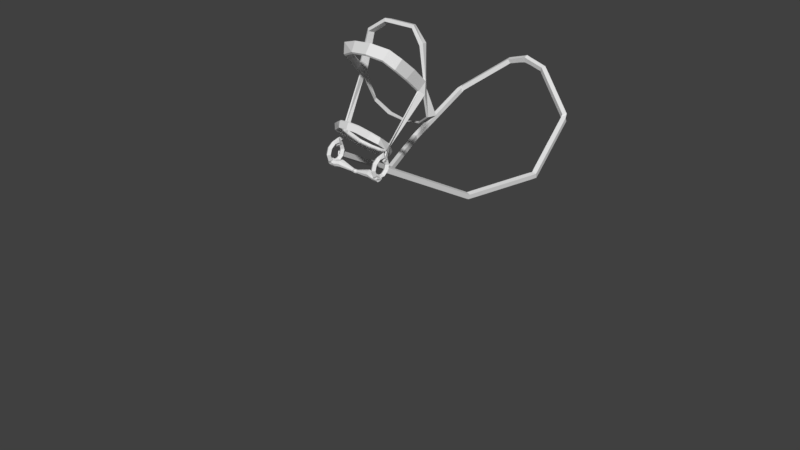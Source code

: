 # Source: bridle.blend  (saved by Blender 2.78.0; exported with 4.5.12 LTS)
import bpy
from mathutils import Matrix  # noqa: F401  (used for matrix-valued properties, if any)

bpy.ops.wm.read_factory_settings(use_empty=True)
scene = bpy.context.scene
scene.name = 'Scene'

# ---- collections
col_collection_1 = bpy.data.collections.new('Collection 1'); scene.collection.children.link(col_collection_1)
col_collection_2 = bpy.data.collections.new('Collection 2'); scene.collection.children.link(col_collection_2)
col_collection_2.hide_render = True
col_collection_2.hide_viewport = True

# ---- materials (node trees are filled in below, after node groups)
mat_material_001 = bpy.data.materials.new('Material.001')
mat_material_001.alpha_threshold = 0.0
mat_material_001.use_transparent_shadow = False
mat_material_001.roughness = 0.5
mat_material_001.line_color = (0.0, 0.0, 0.0, 1.0)

# ---- material node trees

# ---- world
world_world = bpy.data.worlds.new('World'); scene.world = world_world
world_world.color = (0.05088, 0.05088, 0.05088)
world_world.use_sun_shadow = False
world_world.sun_shadow_jitter_overblur = 0.0
world_world.cycles.sampling_method = 'MANUAL'

# ---- meshes
me_plane = bpy.data.meshes.new('Plane')
me_plane.from_pydata([(1.147, 4.356, -0.05642), (1.192, 4.437, -0.05642), (1.238, 4.412, 0.0194), (1.193, 4.331, 0.0194), (1.274, 4.355, -0.1073), (1.183, 4.342, -0.1073), (1.189, 4.297, -0.02704), (1.281, 4.311, -0.02704), (0.5404, -0.03541, 0.1386), (0.4538, -0.007678, 0.1528), (0.4794, 0.03192, 0.2319), (0.566, 0.004197, 0.2177), (1.454, 3.134, -0.7981), (1.363, 3.142, -0.7888), (1.369, 3.115, -0.7011), (1.46, 3.107, -0.7104), (0.9418, 1.738, -0.8773), (0.8556, 1.767, -0.8638), (0.8749, 1.783, -0.7751), (0.9611, 1.754, -0.7887), (0.3559, 4.793, 0.5677), (0.3812, 4.881, 0.5799), (0.4187, 4.859, 0.661), (0.3934, 4.771, 0.6488), (1.116, 4.374, -0.03186), (1.16, 4.454, -0.03186), (1.206, 4.429, 0.04396), (1.162, 4.348, 0.04396), (1.052, 4.409, 0.01883), (1.096, 4.49, 0.01883), (1.142, 4.465, 0.09466), (1.097, 4.384, 0.09466), (0.9872, 4.444, 0.06952), (1.031, 4.525, 0.06952), (1.077, 4.5, 0.1453), (1.033, 4.419, 0.1453), (0.9227, 4.48, 0.1202), (0.967, 4.56, 0.1202), (1.013, 4.535, 0.196), (0.9685, 4.455, 0.196), (0.8582, 4.515, 0.1709), (0.9025, 4.596, 0.1709), (0.9483, 4.571, 0.2467), (0.904, 4.49, 0.2467), (0.7937, 4.55, 0.2216), (0.838, 4.631, 0.2216), (0.8838, 4.606, 0.2974), (0.8395, 4.525, 0.2974), (0.7292, 4.586, 0.2723), (0.7735, 4.666, 0.2723), (0.8193, 4.641, 0.3481), (0.775, 4.561, 0.3481), (0.6647, 4.621, 0.323), (0.709, 4.702, 0.323), (0.7548, 4.677, 0.3988), (0.7105, 4.596, 0.3988), (0.6002, 4.656, 0.3737), (0.6445, 4.737, 0.3737), (0.6903, 4.712, 0.4495), (0.646, 4.631, 0.4495), (0.5357, 4.692, 0.4244), (0.58, 4.773, 0.4244), (0.6258, 4.747, 0.5002), (0.5815, 4.667, 0.5002), (0.4712, 4.727, 0.4751), (0.5155, 4.808, 0.4751), (0.5613, 4.783, 0.5509), (0.517, 4.702, 0.5509), (0.4067, 4.763, 0.5257), (0.451, 4.843, 0.5257), (0.4968, 4.818, 0.6016), (0.4526, 4.737, 0.6016), (1.442, 3.231, -0.7457), (1.351, 3.218, -0.7457), (1.358, 3.173, -0.6654), (1.449, 3.187, -0.6654), (1.43, 3.309, -0.7016), (1.339, 3.295, -0.7016), (1.346, 3.251, -0.6213), (1.437, 3.264, -0.6213), (1.419, 3.386, -0.6576), (1.328, 3.373, -0.6576), (1.334, 3.328, -0.5773), (1.425, 3.342, -0.5773), (1.407, 3.464, -0.6135), (1.316, 3.45, -0.6135), (1.323, 3.406, -0.5332), (1.414, 3.419, -0.5332), (1.396, 3.542, -0.5694), (1.305, 3.528, -0.5694), (1.311, 3.483, -0.4892), (1.402, 3.497, -0.4892), (1.384, 3.619, -0.5254), (1.293, 3.606, -0.5254), (1.3, 3.561, -0.4451), (1.391, 3.575, -0.4451), (1.372, 3.697, -0.4813), (1.281, 3.683, -0.4813), (1.288, 3.639, -0.401), (1.379, 3.652, -0.401), (1.361, 3.774, -0.4373), (1.27, 3.761, -0.4373), (1.276, 3.716, -0.357), (1.367, 3.73, -0.357), (1.349, 3.852, -0.3932), (1.258, 3.838, -0.3932), (1.265, 3.794, -0.3129), (1.356, 3.807, -0.3129), (1.338, 3.93, -0.3491), (1.246, 3.916, -0.3491), (1.253, 3.871, -0.2689), (1.344, 3.885, -0.2689), (1.326, 4.007, -0.3051), (1.235, 3.994, -0.3051), (1.242, 3.949, -0.2248), (1.333, 3.963, -0.2248), (1.314, 4.085, -0.261), (1.223, 4.071, -0.261), (1.23, 4.027, -0.1807), (1.321, 4.04, -0.1807), (1.303, 4.162, -0.217), (1.212, 4.149, -0.217), (1.218, 4.104, -0.1367), (1.309, 4.118, -0.1367), (1.291, 4.24, -0.1729), (1.2, 4.226, -0.1729), (1.207, 4.182, -0.09261), (1.298, 4.195, -0.09261), (1.28, 4.318, -0.1288), (1.188, 4.304, -0.1288), (1.195, 4.259, -0.04855), (1.286, 4.273, -0.04855), (0.5577, 0.04122, 0.09463), (0.4711, 0.06895, 0.1088), (0.4967, 0.1086, 0.1879), (0.5834, 0.08082, 0.1737), (0.5751, 0.1178, 0.05065), (0.4884, 0.1456, 0.06483), (0.514, 0.1852, 0.1439), (0.6007, 0.1575, 0.1297), (0.5924, 0.1945, 0.006676), (0.5057, 0.2222, 0.02085), (0.5313, 0.2618, 0.09994), (0.618, 0.2341, 0.08577), (0.6097, 0.2711, -0.0373), (0.5231, 0.2988, -0.02313), (0.5487, 0.3384, 0.05597), (0.6353, 0.3107, 0.04179), (0.627, 0.3477, -0.08128), (0.5404, 0.3755, -0.0671), (0.566, 0.4151, 0.01199), (0.6526, 0.3873, -0.002184), (0.6444, 0.4244, -0.1253), (0.5577, 0.4521, -0.1111), (0.5833, 0.4917, -0.03199), (0.67, 0.464, -0.04616), (0.6617, 0.501, -0.1692), (0.575, 0.5287, -0.1551), (0.6006, 0.5683, -0.07596), (0.6873, 0.5406, -0.09014), (0.679, 0.5776, -0.2132), (0.5924, 0.6053, -0.199), (0.618, 0.6449, -0.1199), (0.7046, 0.6172, -0.1341), (0.6963, 0.6542, -0.2572), (0.6097, 0.682, -0.243), (0.6353, 0.7216, -0.1639), (0.7219, 0.6938, -0.1781), (0.7137, 0.7309, -0.3012), (0.627, 0.7586, -0.287), (0.6526, 0.7982, -0.2079), (0.7393, 0.7705, -0.2221), (0.731, 0.8075, -0.3451), (0.6443, 0.8352, -0.331), (0.6699, 0.8748, -0.2519), (0.7566, 0.8471, -0.266), (0.7483, 0.8841, -0.3891), (0.6616, 0.9118, -0.3749), (0.6873, 0.9514, -0.2958), (0.7739, 0.9237, -0.31), (0.7656, 0.9607, -0.4331), (0.679, 0.9885, -0.4189), (0.7046, 1.028, -0.3398), (0.7912, 1.0, -0.354), (0.783, 1.037, -0.4771), (0.6963, 1.065, -0.4629), (0.7219, 1.105, -0.3838), (0.8086, 1.077, -0.398), (0.8003, 1.114, -0.521), (0.7136, 1.142, -0.5069), (0.7392, 1.181, -0.4278), (0.8259, 1.154, -0.442), (0.8176, 1.191, -0.565), (0.7309, 1.218, -0.5509), (0.7566, 1.258, -0.4718), (0.8432, 1.23, -0.4859), (0.8349, 1.267, -0.609), (0.7483, 1.295, -0.5948), (0.7739, 1.335, -0.5157), (0.8605, 1.307, -0.5299), (0.8523, 1.344, -0.653), (0.7656, 1.372, -0.6388), (0.7912, 1.411, -0.5597), (0.8779, 1.383, -0.5739), (0.8696, 1.42, -0.697), (0.7829, 1.448, -0.6828), (0.8085, 1.488, -0.6037), (0.8952, 1.46, -0.6179), (0.8869, 1.497, -0.7409), (0.8002, 1.525, -0.7268), (0.8259, 1.564, -0.6477), (0.9125, 1.537, -0.6618), (0.9042, 1.574, -0.7849), (0.8176, 1.601, -0.7707), (0.8432, 1.641, -0.6916), (0.9298, 1.613, -0.7058), (0.9216, 1.65, -0.8289), (0.8349, 1.678, -0.8147), (0.8605, 1.718, -0.7356), (0.9472, 1.69, -0.7498), (0.9772, 1.835, -0.8736), (0.8915, 1.866, -0.8602), (0.9024, 1.857, -0.7692), (0.9881, 1.826, -0.7827), (1.009, 1.92, -0.8688), (0.9229, 1.951, -0.8554), (0.9338, 1.942, -0.7645), (1.02, 1.911, -0.7779), (1.04, 2.006, -0.8641), (0.9543, 2.036, -0.8506), (0.9653, 2.027, -0.7597), (1.051, 1.996, -0.7731), (1.072, 2.091, -0.8593), (0.9858, 2.122, -0.8459), (0.9967, 2.113, -0.7549), (1.082, 2.082, -0.7683), (1.103, 2.176, -0.8545), (1.017, 2.207, -0.8411), (1.028, 2.198, -0.7501), (1.114, 2.167, -0.7635), (1.134, 2.261, -0.8497), (1.049, 2.292, -0.8363), (1.06, 2.283, -0.7453), (1.145, 2.252, -0.7587), (1.166, 2.347, -0.8449), (1.08, 2.377, -0.8315), (1.091, 2.368, -0.7405), (1.177, 2.337, -0.7539), (1.197, 2.432, -0.8401), (1.112, 2.463, -0.8267), (1.122, 2.454, -0.7357), (1.208, 2.423, -0.7491), (1.229, 2.517, -0.8353), (1.143, 2.548, -0.8219), (1.154, 2.539, -0.7309), (1.24, 2.508, -0.7443), (1.26, 2.602, -0.8305), (1.174, 2.633, -0.8171), (1.185, 2.624, -0.7261), (1.271, 2.593, -0.7396), (1.292, 2.688, -0.8257), (1.206, 2.718, -0.8123), (1.217, 2.709, -0.7214), (1.303, 2.678, -0.7348), (1.323, 2.773, -0.821), (1.237, 2.804, -0.8075), (1.248, 2.794, -0.7166), (1.334, 2.764, -0.73), (1.354, 2.858, -0.8162), (1.269, 2.889, -0.8028), (1.28, 2.88, -0.7118), (1.365, 2.849, -0.7252), (1.386, 2.943, -0.8114), (1.3, 2.974, -0.798), (1.311, 2.965, -0.707), (1.397, 2.934, -0.7204), (1.417, 3.029, -0.8066), (1.332, 3.059, -0.7932), (1.343, 3.05, -0.7022), (1.428, 3.019, -0.7156), (0.2878, 4.789, 0.5879), (0.2913, 4.878, 0.6091), (0.3193, 4.857, 0.6942), (0.3157, 4.767, 0.673), (0.2041, 4.786, 0.6146), (0.2076, 4.875, 0.6358), (0.2355, 4.854, 0.7209), (0.232, 4.764, 0.6997), (0.1203, 4.783, 0.6413), (0.1238, 4.872, 0.6625), (0.1518, 4.851, 0.7476), (0.1482, 4.761, 0.7264), (0.06801, 4.848, 0.7744), (0.06448, 4.758, 0.7532), (-1.147, 4.356, -0.05642), (-1.192, 4.437, -0.05642), (-1.238, 4.412, 0.0194), (-1.193, 4.331, 0.0194), (-1.274, 4.355, -0.1073), (-1.183, 4.342, -0.1073), (-1.189, 4.297, -0.02704), (-1.281, 4.311, -0.02704), (-0.5404, -0.03541, 0.1386), (-0.4538, -0.007678, 0.1528), (-0.4794, 0.03192, 0.2319), (-0.566, 0.004197, 0.2177), (-1.454, 3.134, -0.7981), (-1.363, 3.142, -0.7888), (-1.369, 3.115, -0.7011), (-1.46, 3.107, -0.7104), (-0.9418, 1.738, -0.8773), (-0.8556, 1.767, -0.8638), (-0.8749, 1.783, -0.7751), (-0.9611, 1.754, -0.7887), (-0.3559, 4.793, 0.5677), (-0.3812, 4.881, 0.5799), (-0.4187, 4.859, 0.661), (-0.3934, 4.771, 0.6488), (0.0, 4.776, 0.6947), (0.0, 4.866, 0.7159), (0.0, 4.845, 0.8011), (0.0, 4.755, 0.7799), (-1.116, 4.374, -0.03186), (-1.16, 4.454, -0.03186), (-1.206, 4.429, 0.04396), (-1.162, 4.348, 0.04396), (-1.052, 4.409, 0.01883), (-1.096, 4.49, 0.01883), (-1.142, 4.465, 0.09466), (-1.097, 4.384, 0.09466), (-0.9872, 4.444, 0.06952), (-1.031, 4.525, 0.06952), (-1.077, 4.5, 0.1453), (-1.033, 4.419, 0.1453), (-0.9227, 4.48, 0.1202), (-0.967, 4.56, 0.1202), (-1.013, 4.535, 0.196), (-0.9685, 4.455, 0.196), (-0.8582, 4.515, 0.1709), (-0.9025, 4.596, 0.1709), (-0.9483, 4.571, 0.2467), (-0.904, 4.49, 0.2467), (-0.7937, 4.55, 0.2216), (-0.838, 4.631, 0.2216), (-0.8838, 4.606, 0.2974), (-0.8395, 4.525, 0.2974), (-0.7292, 4.586, 0.2723), (-0.7735, 4.666, 0.2723), (-0.8193, 4.641, 0.3481), (-0.775, 4.561, 0.3481), (-0.6647, 4.621, 0.323), (-0.709, 4.702, 0.323), (-0.7548, 4.677, 0.3988), (-0.7105, 4.596, 0.3988), (-0.6002, 4.656, 0.3737), (-0.6445, 4.737, 0.3737), (-0.6903, 4.712, 0.4495), (-0.646, 4.631, 0.4495), (-0.5357, 4.692, 0.4244), (-0.58, 4.773, 0.4244), (-0.6258, 4.747, 0.5002), (-0.5815, 4.667, 0.5002), (-0.4712, 4.727, 0.4751), (-0.5155, 4.808, 0.4751), (-0.5613, 4.783, 0.5509), (-0.517, 4.702, 0.5509), (-0.4067, 4.763, 0.5257), (-0.451, 4.843, 0.5257), (-0.4968, 4.818, 0.6016), (-0.4526, 4.737, 0.6016), (-1.442, 3.231, -0.7457), (-1.351, 3.218, -0.7457), (-1.358, 3.173, -0.6654), (-1.449, 3.187, -0.6654), (-1.43, 3.309, -0.7016), (-1.339, 3.295, -0.7016), (-1.346, 3.251, -0.6213), (-1.437, 3.264, -0.6213), (-1.419, 3.386, -0.6576), (-1.328, 3.373, -0.6576), (-1.334, 3.328, -0.5773), (-1.425, 3.342, -0.5773), (-1.407, 3.464, -0.6135), (-1.316, 3.45, -0.6135), (-1.323, 3.406, -0.5332), (-1.414, 3.419, -0.5332), (-1.396, 3.542, -0.5694), (-1.305, 3.528, -0.5694), (-1.311, 3.483, -0.4892), (-1.402, 3.497, -0.4892), (-1.384, 3.619, -0.5254), (-1.293, 3.606, -0.5254), (-1.3, 3.561, -0.4451), (-1.391, 3.575, -0.4451), (-1.372, 3.697, -0.4813), (-1.281, 3.683, -0.4813), (-1.288, 3.639, -0.401), (-1.379, 3.652, -0.401), (-1.361, 3.774, -0.4373), (-1.27, 3.761, -0.4373), (-1.276, 3.716, -0.357), (-1.367, 3.73, -0.357), (-1.349, 3.852, -0.3932), (-1.258, 3.838, -0.3932), (-1.265, 3.794, -0.3129), (-1.356, 3.807, -0.3129), (-1.338, 3.93, -0.3491), (-1.246, 3.916, -0.3491), (-1.253, 3.871, -0.2689), (-1.344, 3.885, -0.2689), (-1.326, 4.007, -0.3051), (-1.235, 3.994, -0.3051), (-1.242, 3.949, -0.2248), (-1.333, 3.963, -0.2248), (-1.314, 4.085, -0.261), (-1.223, 4.071, -0.261), (-1.23, 4.027, -0.1807), (-1.321, 4.04, -0.1807), (-1.303, 4.162, -0.217), (-1.212, 4.149, -0.217), (-1.218, 4.104, -0.1367), (-1.309, 4.118, -0.1367), (-1.291, 4.24, -0.1729), (-1.2, 4.226, -0.1729), (-1.207, 4.182, -0.09261), (-1.298, 4.195, -0.09261), (-1.28, 4.318, -0.1288), (-1.188, 4.304, -0.1288), (-1.195, 4.259, -0.04855), (-1.286, 4.273, -0.04855), (-0.5577, 0.04122, 0.09463), (-0.4711, 0.06895, 0.1088), (-0.4967, 0.1086, 0.1879), (-0.5834, 0.08082, 0.1737), (-0.5751, 0.1178, 0.05065), (-0.4884, 0.1456, 0.06483), (-0.514, 0.1852, 0.1439), (-0.6007, 0.1575, 0.1297), (-0.5924, 0.1945, 0.006676), (-0.5057, 0.2222, 0.02085), (-0.5313, 0.2618, 0.09994), (-0.618, 0.2341, 0.08577), (-0.6097, 0.2711, -0.0373), (-0.5231, 0.2988, -0.02313), (-0.5487, 0.3384, 0.05597), (-0.6353, 0.3107, 0.04179), (-0.627, 0.3477, -0.08128), (-0.5404, 0.3755, -0.0671), (-0.566, 0.4151, 0.01199), (-0.6526, 0.3873, -0.002184), (-0.6444, 0.4244, -0.1253), (-0.5577, 0.4521, -0.1111), (-0.5833, 0.4917, -0.03199), (-0.67, 0.464, -0.04616), (-0.6617, 0.501, -0.1692), (-0.575, 0.5287, -0.1551), (-0.6006, 0.5683, -0.07596), (-0.6873, 0.5406, -0.09014), (-0.679, 0.5776, -0.2132), (-0.5924, 0.6053, -0.199), (-0.618, 0.6449, -0.1199), (-0.7046, 0.6172, -0.1341), (-0.6963, 0.6542, -0.2572), (-0.6097, 0.682, -0.243), (-0.6353, 0.7216, -0.1639), (-0.7219, 0.6938, -0.1781), (-0.7137, 0.7309, -0.3012), (-0.627, 0.7586, -0.287), (-0.6526, 0.7982, -0.2079), (-0.7393, 0.7705, -0.2221), (-0.731, 0.8075, -0.3451), (-0.6443, 0.8352, -0.331), (-0.6699, 0.8748, -0.2519), (-0.7566, 0.8471, -0.266), (-0.7483, 0.8841, -0.3891), (-0.6616, 0.9118, -0.3749), (-0.6873, 0.9514, -0.2958), (-0.7739, 0.9237, -0.31), (-0.7656, 0.9607, -0.4331), (-0.679, 0.9885, -0.4189), (-0.7046, 1.028, -0.3398), (-0.7912, 1.0, -0.354), (-0.783, 1.037, -0.4771), (-0.6963, 1.065, -0.4629), (-0.7219, 1.105, -0.3838), (-0.8086, 1.077, -0.398), (-0.8003, 1.114, -0.521), (-0.7136, 1.142, -0.5069), (-0.7392, 1.181, -0.4278), (-0.8259, 1.154, -0.442), (-0.8176, 1.191, -0.565), (-0.7309, 1.218, -0.5509), (-0.7566, 1.258, -0.4718), (-0.8432, 1.23, -0.4859), (-0.8349, 1.267, -0.609), (-0.7483, 1.295, -0.5948), (-0.7739, 1.335, -0.5157), (-0.8605, 1.307, -0.5299), (-0.8523, 1.344, -0.653), (-0.7656, 1.372, -0.6388), (-0.7912, 1.411, -0.5597), (-0.8779, 1.383, -0.5739), (-0.8696, 1.42, -0.697), (-0.7829, 1.448, -0.6828), (-0.8085, 1.488, -0.6037), (-0.8952, 1.46, -0.6179), (-0.8869, 1.497, -0.7409), (-0.8002, 1.525, -0.7268), (-0.8259, 1.564, -0.6477), (-0.9125, 1.537, -0.6618), (-0.9042, 1.574, -0.7849), (-0.8176, 1.601, -0.7707), (-0.8432, 1.641, -0.6916), (-0.9298, 1.613, -0.7058), (-0.9216, 1.65, -0.8289), (-0.8349, 1.678, -0.8147), (-0.8605, 1.718, -0.7356), (-0.9472, 1.69, -0.7498), (-0.9772, 1.835, -0.8736), (-0.8915, 1.866, -0.8602), (-0.9024, 1.857, -0.7692), (-0.9881, 1.826, -0.7827), (-1.009, 1.92, -0.8688), (-0.9229, 1.951, -0.8554), (-0.9338, 1.942, -0.7645), (-1.02, 1.911, -0.7779), (-1.04, 2.006, -0.8641), (-0.9543, 2.036, -0.8506), (-0.9653, 2.027, -0.7597), (-1.051, 1.996, -0.7731), (-1.072, 2.091, -0.8593), (-0.9858, 2.122, -0.8459), (-0.9967, 2.113, -0.7549), (-1.082, 2.082, -0.7683), (-1.103, 2.176, -0.8545), (-1.017, 2.207, -0.8411), (-1.028, 2.198, -0.7501), (-1.114, 2.167, -0.7635), (-1.134, 2.261, -0.8497), (-1.049, 2.292, -0.8363), (-1.06, 2.283, -0.7453), (-1.145, 2.252, -0.7587), (-1.166, 2.347, -0.8449), (-1.08, 2.377, -0.8315), (-1.091, 2.368, -0.7405), (-1.177, 2.337, -0.7539), (-1.197, 2.432, -0.8401), (-1.112, 2.463, -0.8267), (-1.122, 2.454, -0.7357), (-1.208, 2.423, -0.7491), (-1.229, 2.517, -0.8353), (-1.143, 2.548, -0.8219), (-1.154, 2.539, -0.7309), (-1.24, 2.508, -0.7443), (-1.26, 2.602, -0.8305), (-1.174, 2.633, -0.8171), (-1.185, 2.624, -0.7261), (-1.271, 2.593, -0.7396), (-1.292, 2.688, -0.8257), (-1.206, 2.718, -0.8123), (-1.217, 2.709, -0.7214), (-1.303, 2.678, -0.7348), (-1.323, 2.773, -0.821), (-1.237, 2.804, -0.8075), (-1.248, 2.794, -0.7166), (-1.334, 2.764, -0.73), (-1.354, 2.858, -0.8162), (-1.269, 2.889, -0.8028), (-1.28, 2.88, -0.7118), (-1.365, 2.849, -0.7252), (-1.386, 2.943, -0.8114), (-1.3, 2.974, -0.798), (-1.311, 2.965, -0.707), (-1.397, 2.934, -0.7204), (-1.417, 3.029, -0.8066), (-1.332, 3.059, -0.7932), (-1.343, 3.05, -0.7022), (-1.428, 3.019, -0.7156), (-0.2878, 4.789, 0.5879), (-0.2913, 4.878, 0.6091), (-0.3193, 4.857, 0.6942), (-0.3157, 4.767, 0.673), (-0.2041, 4.786, 0.6146), (-0.2076, 4.875, 0.6358), (-0.2355, 4.854, 0.7209), (-0.232, 4.764, 0.6997), (-0.1203, 4.783, 0.6413), (-0.1238, 4.872, 0.6625), (-0.1518, 4.851, 0.7476), (-0.1482, 4.761, 0.7264), (0.0, 4.779, 0.668), (0.0, 4.869, 0.6892), (-0.06801, 4.848, 0.7744), (-0.06448, 4.758, 0.7532)], [], [(0, 1, 4, 5), (1, 2, 7, 4), (2, 3, 6, 7), (3, 0, 5, 6), (11, 10, 9, 8), (24, 25, 1, 0), (25, 26, 2, 1), (26, 27, 3, 2), (27, 24, 0, 3), (28, 29, 25, 24), (29, 30, 26, 25), (30, 31, 27, 26), (31, 28, 24, 27), (32, 33, 29, 28), (33, 34, 30, 29), (34, 35, 31, 30), (35, 32, 28, 31), (36, 37, 33, 32), (37, 38, 34, 33), (38, 39, 35, 34), (39, 36, 32, 35), (40, 41, 37, 36), (41, 42, 38, 37), (42, 43, 39, 38), (43, 40, 36, 39), (44, 45, 41, 40), (45, 46, 42, 41), (46, 47, 43, 42), (47, 44, 40, 43), (48, 49, 45, 44), (49, 50, 46, 45), (50, 51, 47, 46), (51, 48, 44, 47), (52, 53, 49, 48), (53, 54, 50, 49), (54, 55, 51, 50), (55, 52, 48, 51), (56, 57, 53, 52), (57, 58, 54, 53), (58, 59, 55, 54), (59, 56, 52, 55), (60, 61, 57, 56), (61, 62, 58, 57), (62, 63, 59, 58), (63, 60, 56, 59), (64, 65, 61, 60), (65, 66, 62, 61), (66, 67, 63, 62), (67, 64, 60, 63), (68, 69, 65, 64), (69, 70, 66, 65), (70, 71, 67, 66), (71, 68, 64, 67), (20, 21, 69, 68), (21, 22, 70, 69), (22, 23, 71, 70), (23, 20, 68, 71), (12, 13, 73, 72), (13, 14, 74, 73), (14, 15, 75, 74), (15, 12, 72, 75), (72, 73, 77, 76), (73, 74, 78, 77), (74, 75, 79, 78), (75, 72, 76, 79), (76, 77, 81, 80), (77, 78, 82, 81), (78, 79, 83, 82), (79, 76, 80, 83), (80, 81, 85, 84), (81, 82, 86, 85), (82, 83, 87, 86), (83, 80, 84, 87), (84, 85, 89, 88), (85, 86, 90, 89), (86, 87, 91, 90), (87, 84, 88, 91), (88, 89, 93, 92), (89, 90, 94, 93), (90, 91, 95, 94), (91, 88, 92, 95), (92, 93, 97, 96), (93, 94, 98, 97), (94, 95, 99, 98), (95, 92, 96, 99), (96, 97, 101, 100), (97, 98, 102, 101), (98, 99, 103, 102), (99, 96, 100, 103), (100, 101, 105, 104), (101, 102, 106, 105), (102, 103, 107, 106), (103, 100, 104, 107), (104, 105, 109, 108), (105, 106, 110, 109), (106, 107, 111, 110), (107, 104, 108, 111), (108, 109, 113, 112), (109, 110, 114, 113), (110, 111, 115, 114), (111, 108, 112, 115), (112, 113, 117, 116), (113, 114, 118, 117), (114, 115, 119, 118), (115, 112, 116, 119), (116, 117, 121, 120), (117, 118, 122, 121), (118, 119, 123, 122), (119, 116, 120, 123), (120, 121, 125, 124), (121, 122, 126, 125), (122, 123, 127, 126), (123, 120, 124, 127), (124, 125, 129, 128), (125, 126, 130, 129), (126, 127, 131, 130), (127, 124, 128, 131), (128, 129, 5, 4), (129, 130, 6, 5), (130, 131, 7, 6), (131, 128, 4, 7), (8, 9, 133, 132), (9, 10, 134, 133), (10, 11, 135, 134), (11, 8, 132, 135), (132, 133, 137, 136), (133, 134, 138, 137), (134, 135, 139, 138), (135, 132, 136, 139), (136, 137, 141, 140), (137, 138, 142, 141), (138, 139, 143, 142), (139, 136, 140, 143), (140, 141, 145, 144), (141, 142, 146, 145), (142, 143, 147, 146), (143, 140, 144, 147), (144, 145, 149, 148), (145, 146, 150, 149), (146, 147, 151, 150), (147, 144, 148, 151), (148, 149, 153, 152), (149, 150, 154, 153), (150, 151, 155, 154), (151, 148, 152, 155), (152, 153, 157, 156), (153, 154, 158, 157), (154, 155, 159, 158), (155, 152, 156, 159), (156, 157, 161, 160), (157, 158, 162, 161), (158, 159, 163, 162), (159, 156, 160, 163), (160, 161, 165, 164), (161, 162, 166, 165), (162, 163, 167, 166), (163, 160, 164, 167), (164, 165, 169, 168), (165, 166, 170, 169), (166, 167, 171, 170), (167, 164, 168, 171), (168, 169, 173, 172), (169, 170, 174, 173), (170, 171, 175, 174), (171, 168, 172, 175), (172, 173, 177, 176), (173, 174, 178, 177), (174, 175, 179, 178), (175, 172, 176, 179), (176, 177, 181, 180), (177, 178, 182, 181), (178, 179, 183, 182), (179, 176, 180, 183), (180, 181, 185, 184), (181, 182, 186, 185), (182, 183, 187, 186), (183, 180, 184, 187), (184, 185, 189, 188), (185, 186, 190, 189), (186, 187, 191, 190), (187, 184, 188, 191), (188, 189, 193, 192), (189, 190, 194, 193), (190, 191, 195, 194), (191, 188, 192, 195), (192, 193, 197, 196), (193, 194, 198, 197), (194, 195, 199, 198), (195, 192, 196, 199), (196, 197, 201, 200), (197, 198, 202, 201), (198, 199, 203, 202), (199, 196, 200, 203), (200, 201, 205, 204), (201, 202, 206, 205), (202, 203, 207, 206), (203, 200, 204, 207), (204, 205, 209, 208), (205, 206, 210, 209), (206, 207, 211, 210), (207, 204, 208, 211), (208, 209, 213, 212), (209, 210, 214, 213), (210, 211, 215, 214), (211, 208, 212, 215), (212, 213, 217, 216), (213, 214, 218, 217), (214, 215, 219, 218), (215, 212, 216, 219), (216, 217, 17, 16), (217, 218, 18, 17), (218, 219, 19, 18), (219, 216, 16, 19), (16, 17, 221, 220), (17, 18, 222, 221), (18, 19, 223, 222), (19, 16, 220, 223), (220, 221, 225, 224), (221, 222, 226, 225), (222, 223, 227, 226), (223, 220, 224, 227), (224, 225, 229, 228), (225, 226, 230, 229), (226, 227, 231, 230), (227, 224, 228, 231), (228, 229, 233, 232), (229, 230, 234, 233), (230, 231, 235, 234), (231, 228, 232, 235), (232, 233, 237, 236), (233, 234, 238, 237), (234, 235, 239, 238), (235, 232, 236, 239), (236, 237, 241, 240), (237, 238, 242, 241), (238, 239, 243, 242), (239, 236, 240, 243), (240, 241, 245, 244), (241, 242, 246, 245), (242, 243, 247, 246), (243, 240, 244, 247), (244, 245, 249, 248), (245, 246, 250, 249), (246, 247, 251, 250), (247, 244, 248, 251), (248, 249, 253, 252), (249, 250, 254, 253), (250, 251, 255, 254), (251, 248, 252, 255), (252, 253, 257, 256), (253, 254, 258, 257), (254, 255, 259, 258), (255, 252, 256, 259), (256, 257, 261, 260), (257, 258, 262, 261), (258, 259, 263, 262), (259, 256, 260, 263), (260, 261, 265, 264), (261, 262, 266, 265), (262, 263, 267, 266), (263, 260, 264, 267), (264, 265, 269, 268), (265, 266, 270, 269), (266, 267, 271, 270), (267, 264, 268, 271), (268, 269, 273, 272), (269, 270, 274, 273), (270, 271, 275, 274), (271, 268, 272, 275), (272, 273, 277, 276), (273, 274, 278, 277), (274, 275, 279, 278), (275, 272, 276, 279), (276, 277, 13, 12), (277, 278, 14, 13), (278, 279, 15, 14), (279, 276, 12, 15), (280, 281, 21, 20), (281, 282, 22, 21), (282, 283, 23, 22), (283, 280, 20, 23), (284, 285, 281, 280), (285, 286, 282, 281), (286, 287, 283, 282), (287, 284, 280, 283), (288, 289, 285, 284), (289, 290, 286, 285), (290, 291, 287, 286), (291, 288, 284, 287), (590, 591, 289, 288), (591, 292, 290, 289), (292, 293, 291, 290), (293, 590, 288, 291), (319, 320, 292, 591), (320, 321, 293, 292), (321, 318, 590, 293), (294, 299, 298, 295), (295, 298, 301, 296), (296, 301, 300, 297), (297, 300, 299, 294), (305, 302, 303, 304), (321, 318, 319, 320), (322, 294, 295, 323), (323, 295, 296, 324), (324, 296, 297, 325), (325, 297, 294, 322), (326, 322, 323, 327), (327, 323, 324, 328), (328, 324, 325, 329), (329, 325, 322, 326), (330, 326, 327, 331), (331, 327, 328, 332), (332, 328, 329, 333), (333, 329, 326, 330), (334, 330, 331, 335), (335, 331, 332, 336), (336, 332, 333, 337), (337, 333, 330, 334), (338, 334, 335, 339), (339, 335, 336, 340), (340, 336, 337, 341), (341, 337, 334, 338), (342, 338, 339, 343), (343, 339, 340, 344), (344, 340, 341, 345), (345, 341, 338, 342), (346, 342, 343, 347), (347, 343, 344, 348), (348, 344, 345, 349), (349, 345, 342, 346), (350, 346, 347, 351), (351, 347, 348, 352), (352, 348, 349, 353), (353, 349, 346, 350), (354, 350, 351, 355), (355, 351, 352, 356), (356, 352, 353, 357), (357, 353, 350, 354), (358, 354, 355, 359), (359, 355, 356, 360), (360, 356, 357, 361), (361, 357, 354, 358), (362, 358, 359, 363), (363, 359, 360, 364), (364, 360, 361, 365), (365, 361, 358, 362), (366, 362, 363, 367), (367, 363, 364, 368), (368, 364, 365, 369), (369, 365, 362, 366), (314, 366, 367, 315), (315, 367, 368, 316), (316, 368, 369, 317), (317, 369, 366, 314), (306, 370, 371, 307), (307, 371, 372, 308), (308, 372, 373, 309), (309, 373, 370, 306), (370, 374, 375, 371), (371, 375, 376, 372), (372, 376, 377, 373), (373, 377, 374, 370), (374, 378, 379, 375), (375, 379, 380, 376), (376, 380, 381, 377), (377, 381, 378, 374), (378, 382, 383, 379), (379, 383, 384, 380), (380, 384, 385, 381), (381, 385, 382, 378), (382, 386, 387, 383), (383, 387, 388, 384), (384, 388, 389, 385), (385, 389, 386, 382), (386, 390, 391, 387), (387, 391, 392, 388), (388, 392, 393, 389), (389, 393, 390, 386), (390, 394, 395, 391), (391, 395, 396, 392), (392, 396, 397, 393), (393, 397, 394, 390), (394, 398, 399, 395), (395, 399, 400, 396), (396, 400, 401, 397), (397, 401, 398, 394), (398, 402, 403, 399), (399, 403, 404, 400), (400, 404, 405, 401), (401, 405, 402, 398), (402, 406, 407, 403), (403, 407, 408, 404), (404, 408, 409, 405), (405, 409, 406, 402), (406, 410, 411, 407), (407, 411, 412, 408), (408, 412, 413, 409), (409, 413, 410, 406), (410, 414, 415, 411), (411, 415, 416, 412), (412, 416, 417, 413), (413, 417, 414, 410), (414, 418, 419, 415), (415, 419, 420, 416), (416, 420, 421, 417), (417, 421, 418, 414), (418, 422, 423, 419), (419, 423, 424, 420), (420, 424, 425, 421), (421, 425, 422, 418), (422, 426, 427, 423), (423, 427, 428, 424), (424, 428, 429, 425), (425, 429, 426, 422), (426, 298, 299, 427), (427, 299, 300, 428), (428, 300, 301, 429), (429, 301, 298, 426), (302, 430, 431, 303), (303, 431, 432, 304), (304, 432, 433, 305), (305, 433, 430, 302), (430, 434, 435, 431), (431, 435, 436, 432), (432, 436, 437, 433), (433, 437, 434, 430), (434, 438, 439, 435), (435, 439, 440, 436), (436, 440, 441, 437), (437, 441, 438, 434), (438, 442, 443, 439), (439, 443, 444, 440), (440, 444, 445, 441), (441, 445, 442, 438), (442, 446, 447, 443), (443, 447, 448, 444), (444, 448, 449, 445), (445, 449, 446, 442), (446, 450, 451, 447), (447, 451, 452, 448), (448, 452, 453, 449), (449, 453, 450, 446), (450, 454, 455, 451), (451, 455, 456, 452), (452, 456, 457, 453), (453, 457, 454, 450), (454, 458, 459, 455), (455, 459, 460, 456), (456, 460, 461, 457), (457, 461, 458, 454), (458, 462, 463, 459), (459, 463, 464, 460), (460, 464, 465, 461), (461, 465, 462, 458), (462, 466, 467, 463), (463, 467, 468, 464), (464, 468, 469, 465), (465, 469, 466, 462), (466, 470, 471, 467), (467, 471, 472, 468), (468, 472, 473, 469), (469, 473, 470, 466), (470, 474, 475, 471), (471, 475, 476, 472), (472, 476, 477, 473), (473, 477, 474, 470), (474, 478, 479, 475), (475, 479, 480, 476), (476, 480, 481, 477), (477, 481, 478, 474), (478, 482, 483, 479), (479, 483, 484, 480), (480, 484, 485, 481), (481, 485, 482, 478), (482, 486, 487, 483), (483, 487, 488, 484), (484, 488, 489, 485), (485, 489, 486, 482), (486, 490, 491, 487), (487, 491, 492, 488), (488, 492, 493, 489), (489, 493, 490, 486), (490, 494, 495, 491), (491, 495, 496, 492), (492, 496, 497, 493), (493, 497, 494, 490), (494, 498, 499, 495), (495, 499, 500, 496), (496, 500, 501, 497), (497, 501, 498, 494), (498, 502, 503, 499), (499, 503, 504, 500), (500, 504, 505, 501), (501, 505, 502, 498), (502, 506, 507, 503), (503, 507, 508, 504), (504, 508, 509, 505), (505, 509, 506, 502), (506, 510, 511, 507), (507, 511, 512, 508), (508, 512, 513, 509), (509, 513, 510, 506), (510, 514, 515, 511), (511, 515, 516, 512), (512, 516, 517, 513), (513, 517, 514, 510), (514, 310, 311, 515), (515, 311, 312, 516), (516, 312, 313, 517), (517, 313, 310, 514), (310, 518, 519, 311), (311, 519, 520, 312), (312, 520, 521, 313), (313, 521, 518, 310), (518, 522, 523, 519), (519, 523, 524, 520), (520, 524, 525, 521), (521, 525, 522, 518), (522, 526, 527, 523), (523, 527, 528, 524), (524, 528, 529, 525), (525, 529, 526, 522), (526, 530, 531, 527), (527, 531, 532, 528), (528, 532, 533, 529), (529, 533, 530, 526), (530, 534, 535, 531), (531, 535, 536, 532), (532, 536, 537, 533), (533, 537, 534, 530), (534, 538, 539, 535), (535, 539, 540, 536), (536, 540, 541, 537), (537, 541, 538, 534), (538, 542, 543, 539), (539, 543, 544, 540), (540, 544, 545, 541), (541, 545, 542, 538), (542, 546, 547, 543), (543, 547, 548, 544), (544, 548, 549, 545), (545, 549, 546, 542), (546, 550, 551, 547), (547, 551, 552, 548), (548, 552, 553, 549), (549, 553, 550, 546), (550, 554, 555, 551), (551, 555, 556, 552), (552, 556, 557, 553), (553, 557, 554, 550), (554, 558, 559, 555), (555, 559, 560, 556), (556, 560, 561, 557), (557, 561, 558, 554), (558, 562, 563, 559), (559, 563, 564, 560), (560, 564, 565, 561), (561, 565, 562, 558), (562, 566, 567, 563), (563, 567, 568, 564), (564, 568, 569, 565), (565, 569, 566, 562), (566, 570, 571, 567), (567, 571, 572, 568), (568, 572, 573, 569), (569, 573, 570, 566), (570, 574, 575, 571), (571, 575, 576, 572), (572, 576, 577, 573), (573, 577, 574, 570), (574, 306, 307, 575), (575, 307, 308, 576), (576, 308, 309, 577), (577, 309, 306, 574), (578, 314, 315, 579), (579, 315, 316, 580), (580, 316, 317, 581), (581, 317, 314, 578), (582, 578, 579, 583), (583, 579, 580, 584), (584, 580, 581, 585), (585, 581, 578, 582), (586, 582, 583, 587), (587, 583, 584, 588), (588, 584, 585, 589), (589, 585, 582, 586), (590, 586, 587, 591), (591, 587, 588, 592), (592, 588, 589, 593), (593, 589, 586, 590), (318, 590, 591, 319), (319, 591, 592, 320), (320, 592, 593, 321), (321, 593, 590, 318)])
me_plane.use_remesh_preserve_volume = False
me_plane.use_remesh_preserve_attributes = False
me_plane.use_mirror_vertex_groups = False
me_plane.update()
me_cylinder = bpy.data.meshes.new('Cylinder')
me_cylinder.from_pydata([(0.4883, 0.3098, -0.717), (0.536, 0.2729, -0.6954), (0.4883, 0.236, -0.6737), (0.4406, 0.2729, -0.6954), (0.4883, 0.3382, -0.5878), (0.536, 0.2956, -0.592), (0.4883, 0.253, -0.5962), (0.4406, 0.2956, -0.592), (0.4883, 0.2851, -0.4666), (0.536, 0.2531, -0.4951), (0.4883, 0.2211, -0.5235), (0.4406, 0.2531, -0.4951), (0.4883, 0.171, -0.3998), (0.536, 0.1618, -0.4416), (0.4883, 0.1527, -0.4834), (0.4406, 0.1618, -0.4416), (0.4883, 0.03174, -0.3762), (0.536, 0.05653, -0.452), (0.4883, 0.07369, -0.4912), (0.4406, 0.05653, -0.452), (0.4883, -0.05949, -0.5006), (0.536, -0.02255, -0.5223), (0.4883, 0.01438, -0.5439), (0.4406, -0.02255, -0.5223), (0.4883, -0.08781, -0.6298), (0.536, -0.04521, -0.6256), (0.4883, -0.002613, -0.6214), (0.4406, -0.04521, -0.6256), (0.4883, -0.03477, -0.751), (0.536, -0.002783, -0.7226), (0.4883, 0.02921, -0.6941), (0.4406, -0.002783, -0.7226), (0.4883, 0.07936, -0.8179), (0.536, 0.08852, -0.7761), (0.4883, 0.09768, -0.7342), (0.4406, 0.08852, -0.7761), (0.4883, 0.211, -0.8049), (0.536, 0.1938, -0.7657), (0.4883, 0.1767, -0.7264), (0.4406, 0.1938, -0.7657), (-0.01431, 0.5419, -0.3316), (9.313e-10, 0.9257, 0.4958), (0.1793, 0.502, -0.331), (0.3726, 0.8743, 0.5476), (0.3555, 0.3879, -0.3288), (0.6303, 0.7066, 0.6656), (0.4764, 0.1798, -0.3156), (0.5775, 0.2102, 0.9193), (0.5224, 0.02921, -0.3263), (0.6385, 0.01653, 0.9768), (0.4836, -0.1835, -0.3308), (0.6194, -0.3577, 0.9985), (0.3202, -0.2964, -0.3262), (0.544, -0.6719, 1.008), (0.1793, -0.4494, -0.3253), (0.3575, -0.8324, 1.048), (-0.00155, -0.4894, -0.326), (1.495e-07, -0.9096, 1.049), (-0.1931, -0.4495, -0.3254), (-0.3827, -0.8335, 1.049), (-0.3495, -0.2963, -0.324), (-0.7071, -0.6884, 1.031), (-0.4698, -0.1831, -0.3235), (-0.7825, -0.3742, 1.022), (-0.5315, 0.03392, -0.3016), (-0.8017, 2.98e-08, 1.0), (-0.5147, 0.1641, -0.2948), (-0.7407, 0.1937, 0.9425), (-0.3807, 0.3882, -0.3252), (-0.7071, 0.7034, 0.669), (-0.2081, 0.502, -0.3297), (-0.3827, 0.8739, 0.5481), (-0.01331, 0.5891, -0.2285), (0.1785, 0.5459, -0.2277), (0.3457, 0.4228, -0.2272), (0.4499, 0.1728, -0.211), (0.4875, 0.08345, -0.2199), (0.4821, -0.1964, -0.2311), (0.352, -0.319, -0.223), (0.1986, -0.4856, -0.2219), (0.0003431, -0.5289, -0.2225), (-0.2123, -0.4856, -0.2224), (-0.4009, -0.3187, -0.2205), (-0.5333, -0.1957, -0.2161), (-0.5534, 0.08422, -0.2026), (-0.5147, 0.1737, -0.1947), (-0.3771, 0.4229, -0.2246), (-0.2089, 0.5459, -0.2274), (0.0, 0.8301, 0.4363), (0.3299, 0.7663, 0.459), (0.5599, 0.6227, 0.5745), (0.6243, 0.1781, 0.7999), (0.5665, 0.06097, 0.7986), (0.5414, -0.3467, 0.8056), (0.4735, -0.6276, 0.8157), (0.3189, -0.8252, 0.8497), (1.384e-07, -0.8948, 0.8509), (-0.3446, -0.8262, 0.8509), (-0.6367, -0.6442, 0.8389), (-0.7046, -0.3632, 0.8288), (-0.7296, 0.04444, 0.8218), (-0.7318, 0.1702, 0.8104), (-0.6367, 0.6195, 0.578), (-0.3446, 0.7657, 0.4597), (0.5234, -0.3491, 1.466), (0.3038, -0.5012, 1.678), (0.2609, -0.4093, 1.729), (0.5135, -0.2629, 1.522), (-0.6047, -0.2688, 1.53), (-0.2634, -0.4094, 1.729), (-0.309, -0.5014, 1.679), (-0.6624, -0.3624, 1.485), (-0.01506, 0.5189, -0.2922), (2.794e-09, 0.8868, 0.4889), (0.1707, 0.4805, -0.2917), (0.3549, 0.8375, 0.5386), (0.3387, 0.3652, -0.291), (0.6028, 0.6763, 0.6519), (0.4511, 0.1537, -0.2739), (0.5486, 0.197, 0.8922), (0.4585, 0.04433, -0.2763), (0.6073, 0.01514, 0.9496), (0.4299, -0.1783, -0.2931), (0.5888, -0.3443, 0.9713), (0.3057, -0.2866, -0.2868), (0.5164, -0.6453, 0.9811), (0.1705, -0.4331, -0.286), (0.3392, -0.7979, 1.021), (-0.002424, -0.4715, -0.2866), (1.457e-07, -0.8722, 1.022), (-0.1857, -0.4331, -0.2862), (-0.3678, -0.7991, 1.022), (-0.3432, -0.2865, -0.2844), (-0.6795, -0.6619, 1.004), (-0.4796, -0.1778, -0.2823), (-0.752, -0.3608, 0.9946), (-0.4887, 0.01578, -0.2856), (-0.7704, -0.001386, 0.9728), (-0.471, 0.1608, -0.2757), (-0.7118, 0.1805, 0.9155), (-0.3659, 0.3656, -0.2874), (-0.6795, 0.6732, 0.6554), (-0.2007, 0.4806, -0.2906), (-0.3678, 0.837, 0.5392), (-0.01369, 0.5647, -0.2029), (0.1706, 0.5232, -0.2021), (0.3318, 0.4049, -0.2016), (0.435, 0.1639, -0.1855), (0.4659, 0.09019, -0.1904), (0.4627, -0.1901, -0.2055), (0.3374, -0.3076, -0.1973), (0.1898, -0.4674, -0.1963), (-0.0001969, -0.5089, -0.1969), (-0.2041, -0.4659, -0.1969), (-0.3907, -0.3061, -0.1946), (-0.5144, -0.1894, -0.1908), (-0.5326, 0.09105, -0.174), (-0.4997, 0.1647, -0.1696), (-0.3634, 0.405, -0.1993), (-0.2011, 0.5232, -0.2019), (9.313e-10, 0.7968, 0.4337), (0.316, 0.7355, 0.4554), (0.5351, 0.5976, 0.5664), (0.5995, 0.1623, 0.7857), (0.538, 0.0592, 0.7835), (0.5139, -0.3348, 0.7907), (0.4487, -0.604, 0.8012), (0.3023, -0.7944, 0.8345), (1.347e-07, -0.8614, 0.8358), (-0.3311, -0.7955, 0.8358), (-0.6118, -0.6205, 0.8244), (-0.6771, -0.3513, 0.8139), (-0.7012, 0.04267, 0.8067), (-0.7033, 0.155, 0.7953), (-0.6118, 0.5945, 0.5699), (-0.3311, 0.7349, 0.4561), (0.4734, -0.3326, 1.414), (0.2862, -0.4806, 1.622), (0.2468, -0.3939, 1.668), (0.4766, -0.2535, 1.468), (-0.5811, -0.2609, 1.478), (-0.2531, -0.3941, 1.668), (-0.297, -0.4811, 1.623), (-0.6365, -0.3491, 1.438), (0.4752, 0.1641, -0.329), (0.5023, 0.08329, -0.3318), (-0.5326, 0.07853, -0.3184), (-0.5101, 0.158, -0.3202), (0.4478, 0.1628, -0.3257), (0.4723, 0.08531, -0.3248), (-0.5082, 0.07685, -0.3139), (-0.4896, 0.1595, -0.3161), (0.4942, 0.1888, -0.4285), (0.5071, 0.1184, -0.4405), (-0.5494, 0.06847, -0.4532), (-0.5342, 0.1217, -0.4246), (0.473, 0.1799, -0.4273), (0.4778, 0.1105, -0.444), (-0.5157, 0.06805, -0.455), (-0.501, 0.1125, -0.3972), (0.4961, 0.1959, -0.524), (0.5053, 0.1248, -0.5061), (-0.5354, 0.09859, -0.5181), (-0.5374, 0.1458, -0.4979), (0.471, 0.1887, -0.5181), (0.4796, 0.1167, -0.5058), (-0.5126, 0.09595, -0.5217), (-0.5196, 0.1448, -0.4989), (-0.5097, 0.3101, -0.711), (-0.462, 0.2732, -0.6894), (-0.5097, 0.2363, -0.6677), (-0.5574, 0.2732, -0.6894), (-0.5097, 0.3384, -0.5818), (-0.462, 0.2959, -0.586), (-0.5097, 0.2533, -0.5902), (-0.5574, 0.2959, -0.586), (-0.5097, 0.2854, -0.4606), (-0.462, 0.2534, -0.4891), (-0.5097, 0.2214, -0.5175), (-0.5574, 0.2534, -0.4891), (-0.5097, 0.1713, -0.3938), (-0.462, 0.1621, -0.4356), (-0.5097, 0.153, -0.4774), (-0.5574, 0.1621, -0.4356), (-0.5099, 0.03203, -0.3702), (-0.462, 0.05682, -0.446), (-0.5097, 0.07398, -0.4852), (-0.5574, 0.05682, -0.446), (-0.5097, -0.0592, -0.4946), (-0.462, -0.02227, -0.5163), (-0.5097, 0.01467, -0.5379), (-0.5574, -0.02227, -0.5163), (-0.5097, -0.08752, -0.6238), (-0.462, -0.04492, -0.6196), (-0.5097, -0.002325, -0.6154), (-0.5574, -0.04492, -0.6196), (-0.5097, -0.03448, -0.745), (-0.462, -0.002495, -0.7166), (-0.5097, 0.0295, -0.6881), (-0.5574, -0.002495, -0.7166), (-0.5097, 0.07964, -0.8119), (-0.462, 0.08881, -0.7701), (-0.5097, 0.09797, -0.7283), (-0.5574, 0.08881, -0.7701), (-0.5097, 0.2113, -0.7989), (-0.462, 0.1941, -0.7597), (-0.5097, 0.177, -0.7205), (-0.5574, 0.1941, -0.7597), (-0.4857, 0.156, -0.4507), (-0.5499, 0.1513, -0.4588), (-0.4846, 0.05736, -0.5017), (-0.5548, 0.05918, -0.5004), (-0.5451, 0.1439, -0.4421), (-0.5547, 0.05129, -0.4838), (-0.49, 0.149, -0.4337), (-0.4925, 0.05067, -0.4851), (0.4986, 0.233, -0.4693), (0.4389, 0.2183, -0.4668), (0.4746, 0.08916, -0.4773), (0.5375, 0.1057, -0.4698), (0.05362, 0.2338, -0.7992), (0.05, 0.2334, -0.7741), (0.3079, 0.2558, -0.735), (0.411, 0.2359, -0.7685), (0.3137, 0.2558, -0.7891), (0.4149, 0.2365, -0.8147), (0.3147, 0.217, -0.8266), (0.4194, 0.2036, -0.8476), (0.3087, 0.1624, -0.8254), (0.4065, 0.1545, -0.8415), (0.3091, 0.1214, -0.7968), (0.4132, 0.1151, -0.8248), (0.3001, 0.1209, -0.7397), (0.4064, 0.1141, -0.7756), (0.2915, 0.1606, -0.6945), (0.3961, 0.1518, -0.7297), (0.2978, 0.2161, -0.6947), (0.4032, 0.2004, -0.7335), (0.05515, 0.2164, -0.8174), (0.05351, 0.1912, -0.8181), (0.04977, 0.173, -0.8008), (0.04614, 0.1725, -0.7757), (0.04472, 0.19, -0.7575), (0.04632, 0.2152, -0.7568), (0.5263, 0.2331, -0.8068), (0.5354, 0.2456, -0.7575), (0.5258, 0.1936, -0.8451), (0.5174, 0.1495, -0.8372), (0.5336, 0.1252, -0.8094), (0.517, 0.1138, -0.7643), (0.5091, 0.1413, -0.729), (0.5134, 0.1994, -0.7239), (0.01003, 0.2179, -0.7625), (0.0136, 0.236, -0.7798), (0.008521, 0.1927, -0.7632), (0.009934, 0.1752, -0.7814), (0.01345, 0.1757, -0.8065), (0.01704, 0.1938, -0.8238), (0.01859, 0.2191, -0.8231), (0.01712, 0.2365, -0.8049), (-0.06198, 0.2166, -0.753), (-0.06562, 0.2347, -0.7702), (-0.3354, 0.2573, -0.7289), (-0.4372, 0.2372, -0.7587), (-0.3236, 0.2174, -0.6868), (-0.4288, 0.2018, -0.7231), (-0.3174, 0.1619, -0.6865), (-0.4222, 0.153, -0.7201), (-0.3267, 0.1217, -0.7325), (-0.4327, 0.1153, -0.7659), (-0.3366, 0.1219, -0.7909), (-0.4408, 0.116, -0.8166), (-0.3365, 0.1634, -0.8193), (-0.4358, 0.1552, -0.8351), (-0.3424, 0.2182, -0.8206), (-0.4489, 0.2044, -0.8417), (-0.3408, 0.2572, -0.7824), (-0.4431, 0.2378, -0.8064), (-0.06041, 0.1914, -0.7537), (-0.0619, 0.1739, -0.7719), (-0.06559, 0.1744, -0.7969), (-0.06934, 0.1925, -0.8141), (-0.07095, 0.2178, -0.8134), (-0.06932, 0.2352, -0.7952), (-0.5357, 0.1949, -0.711), (-0.5636, 0.2418, -0.7397), (-0.5332, 0.1428, -0.7176), (-0.5401, 0.109, -0.7521), (-0.5602, 0.1209, -0.7905), (-0.5516, 0.1515, -0.8241), (-0.5518, 0.195, -0.8341), (-0.5554, 0.2355, -0.7901), (-0.03228, 0.2379, -0.8019), (-0.02874, 0.2374, -0.7769), (-0.03384, 0.2205, -0.8201), (-0.03235, 0.1952, -0.8208), (-0.0288, 0.1771, -0.8036), (-0.02527, 0.1766, -0.7786), (-0.02381, 0.1941, -0.7604), (-0.02525, 0.2193, -0.7597), (0.0003413, 0.2268, -0.7518), (0.0004623, 0.2512, -0.7696), (0.0005095, 0.2479, -0.7996), (0.0004845, 0.2189, -0.8243), (0.04141, 0.2101, -0.7596), (0.05884, 0.2275, -0.7806), (0.04193, 0.2312, -0.8074), (0.04128, 0.1767, -0.7744), (0.05861, 0.1803, -0.8015), (0.04183, 0.1978, -0.8222), (0.0002286, 0.16, -0.7814), (0.0003114, 0.1567, -0.8114), (0.0003488, 0.1811, -0.8292), (0.0002316, 0.189, -0.7567), (-0.04103, 0.1767, -0.7734), (-0.05842, 0.1804, -0.8001), (-0.04121, 0.1978, -0.8212), (-0.04104, 0.2101, -0.7586), (-0.05848, 0.2276, -0.7792), (-0.0412, 0.2312, -0.8065)], [], [(0, 4, 5, 1), (1, 5, 6, 2), (2, 6, 7, 3), (0, 3, 7, 4), (4, 8, 9, 5), (5, 9, 10, 6), (6, 10, 11, 7), (7, 11, 8, 4), (8, 12, 13, 9), (9, 13, 14, 10), (10, 14, 15, 11), (11, 15, 12, 8), (12, 16, 17, 13), (13, 17, 18, 14), (14, 18, 19, 15), (15, 19, 16, 12), (16, 20, 21, 17), (17, 21, 22, 18), (18, 22, 23, 19), (19, 23, 20, 16), (20, 24, 25, 21), (21, 25, 26, 22), (22, 26, 27, 23), (23, 27, 24, 20), (24, 28, 29, 25), (25, 29, 30, 26), (26, 30, 31, 27), (27, 31, 28, 24), (28, 32, 33, 29), (29, 33, 34, 30), (30, 34, 35, 31), (31, 35, 32, 28), (32, 36, 37, 33), (33, 37, 38, 34), (34, 38, 39, 35), (35, 39, 36, 32), (36, 0, 1, 37), (37, 1, 2, 38), (38, 2, 3, 39), (39, 3, 0, 36), (88, 41, 43, 89), (89, 43, 45, 90), (90, 45, 47, 91), (91, 47, 49, 92), (92, 49, 51, 93), (93, 51, 53, 94), (94, 53, 55, 95), (95, 55, 57, 96), (96, 57, 59, 97), (97, 59, 61, 98), (98, 61, 63, 99), (99, 63, 65, 100), (100, 65, 67, 101), (101, 67, 69, 102), (102, 69, 71, 103), (103, 71, 41, 88), (70, 87, 72, 40), (68, 86, 87, 70), (66, 85, 86, 68), (64, 84, 85, 66), (62, 83, 84, 64), (60, 82, 83, 62), (58, 81, 82, 60), (56, 80, 81, 58), (54, 79, 80, 56), (52, 78, 79, 54), (50, 77, 78, 52), (48, 76, 77, 50), (46, 75, 76, 48), (44, 74, 75, 46), (42, 73, 74, 44), (40, 72, 73, 42), (84, 100, 101, 85), (75, 91, 92, 76), (67, 65, 111, 108), (49, 47, 107, 104), (104, 107, 106, 105), (108, 111, 110, 109), (106, 109, 110, 105), (160, 161, 115, 113), (161, 162, 117, 115), (162, 163, 119, 117), (163, 164, 121, 119), (164, 165, 123, 121), (165, 166, 125, 123), (166, 167, 127, 125), (167, 168, 129, 127), (168, 169, 131, 129), (169, 170, 133, 131), (170, 171, 135, 133), (171, 172, 137, 135), (172, 173, 139, 137), (173, 174, 141, 139), (174, 175, 143, 141), (175, 160, 113, 143), (142, 112, 144, 159), (140, 142, 159, 158), (138, 140, 158, 157), (136, 138, 157, 156), (134, 136, 156, 155), (132, 134, 155, 154), (130, 132, 154, 153), (128, 130, 153, 152), (126, 128, 152, 151), (124, 126, 151, 150), (122, 124, 150, 149), (120, 122, 149, 148), (118, 120, 148, 147), (116, 118, 147, 146), (114, 116, 146, 145), (112, 114, 145, 144), (156, 157, 173, 172), (147, 148, 164, 163), (139, 180, 183, 137), (121, 176, 179, 119), (176, 177, 178, 179), (180, 181, 182, 183), (178, 177, 182, 181), (41, 71, 143, 113), (71, 69, 141, 143), (69, 67, 139, 141), (67, 108, 180, 139), (108, 109, 181, 180), (109, 106, 178, 181), (106, 107, 179, 178), (107, 47, 119, 179), (47, 45, 117, 119), (45, 43, 115, 117), (43, 41, 113, 115), (49, 104, 176, 121), (104, 105, 177, 176), (105, 110, 182, 177), (110, 111, 183, 182), (111, 65, 137, 183), (65, 63, 135, 137), (63, 61, 133, 135), (61, 59, 131, 133), (59, 57, 129, 131), (57, 55, 127, 129), (55, 53, 125, 127), (53, 51, 123, 125), (51, 49, 121, 123), (92, 93, 165, 164), (93, 94, 166, 165), (94, 95, 167, 166), (95, 96, 168, 167), (96, 97, 169, 168), (97, 98, 170, 169), (98, 99, 171, 170), (99, 100, 172, 171), (100, 84, 156, 172), (84, 83, 155, 156), (83, 82, 154, 155), (82, 81, 153, 154), (81, 80, 152, 153), (80, 79, 151, 152), (79, 78, 150, 151), (78, 77, 149, 150), (77, 76, 148, 149), (76, 92, 164, 148), (75, 74, 146, 147), (74, 73, 145, 146), (73, 72, 144, 145), (72, 87, 159, 144), (87, 86, 158, 159), (86, 85, 157, 158), (85, 101, 173, 157), (101, 102, 174, 173), (102, 103, 175, 174), (103, 88, 160, 175), (88, 89, 161, 160), (89, 90, 162, 161), (90, 91, 163, 162), (91, 75, 147, 163), (42, 44, 116, 114), (44, 46, 118, 116), (66, 138, 191, 187), (48, 50, 122, 120), (50, 52, 124, 122), (52, 54, 126, 124), (54, 56, 128, 126), (56, 58, 130, 128), (58, 60, 132, 130), (60, 62, 134, 132), (62, 64, 136, 134), (48, 120, 189, 185), (66, 68, 140, 138), (68, 70, 142, 140), (70, 40, 112, 142), (40, 42, 114, 112), (185, 189, 197, 193), (187, 191, 199, 195), (46, 48, 185, 184), (138, 136, 190, 191), (64, 66, 187, 186), (118, 46, 184, 188), (136, 64, 186, 190), (120, 118, 188, 189), (258, 257, 204, 205), (257, 256, 200, 204), (191, 190, 198, 199), (186, 187, 195, 194), (190, 186, 194, 198), (188, 184, 192, 196), (189, 188, 196, 197), (184, 185, 193, 192), (200, 201, 205, 204), (202, 203, 207, 206), (256, 259, 201, 200), (249, 248, 207, 203), (259, 258, 205, 201), (248, 250, 206, 207), (251, 249, 203, 202), (250, 251, 202, 206), (208, 212, 213, 209), (209, 213, 214, 210), (210, 214, 215, 211), (208, 211, 215, 212), (212, 216, 217, 213), (213, 217, 218, 214), (214, 218, 219, 215), (215, 219, 216, 212), (216, 220, 221, 217), (217, 221, 222, 218), (218, 222, 223, 219), (219, 223, 220, 216), (220, 224, 225, 221), (221, 225, 226, 222), (222, 226, 227, 223), (223, 227, 224, 220), (224, 228, 229, 225), (225, 229, 230, 226), (226, 230, 231, 227), (227, 231, 228, 224), (228, 232, 233, 229), (229, 233, 234, 230), (230, 234, 235, 231), (231, 235, 232, 228), (232, 236, 237, 233), (233, 237, 238, 234), (234, 238, 239, 235), (235, 239, 236, 232), (236, 240, 241, 237), (237, 241, 242, 238), (238, 242, 243, 239), (239, 243, 240, 236), (240, 244, 245, 241), (241, 245, 246, 242), (242, 246, 247, 243), (243, 247, 244, 240), (244, 208, 209, 245), (245, 209, 210, 246), (246, 210, 211, 247), (247, 211, 208, 244), (255, 253, 251, 250), (253, 252, 249, 251), (254, 255, 250, 248), (252, 254, 248, 249), (195, 199, 254, 252), (199, 198, 255, 254), (194, 195, 252, 253), (198, 194, 253, 255), (193, 197, 258, 259), (192, 193, 259, 256), (196, 192, 256, 257), (197, 196, 257, 258), (274, 276, 283, 282), (262, 263, 265, 264), (266, 268, 279, 278), (264, 265, 267, 266), (276, 262, 261, 283), (266, 267, 269, 268), (272, 274, 282, 281), (268, 269, 271, 270), (264, 266, 278, 260), (270, 271, 273, 272), (262, 264, 260, 261), (272, 273, 275, 274), (273, 271, 288, 289), (282, 283, 292, 294), (274, 275, 277, 276), (268, 270, 280, 279), (276, 277, 263, 262), (270, 272, 281, 280), (284, 287, 286), (267, 265, 284, 286), (275, 273, 289, 290), (265, 263, 285, 284), (269, 267, 286, 287), (277, 275, 290, 291), (271, 269, 287, 288), (263, 277, 291, 285), (293, 299, 298, 297, 296, 295, 294, 292), (280, 281, 295, 296), (261, 260, 299, 293), (279, 280, 296, 297), (278, 279, 297, 298), (283, 261, 293, 292), (281, 282, 294, 295), (260, 278, 298, 299), (288, 285, 291, 289), (289, 291, 290), (287, 284, 285, 288), (314, 316, 323, 322), (302, 303, 305, 304), (306, 308, 319, 318), (304, 305, 307, 306), (316, 302, 301, 323), (306, 307, 309, 308), (312, 314, 322, 321), (308, 309, 311, 310), (304, 306, 318, 300), (310, 311, 313, 312), (302, 304, 300, 301), (312, 313, 315, 314), (313, 311, 328, 329), (322, 323, 332, 334), (314, 315, 317, 316), (308, 310, 320, 319), (316, 317, 303, 302), (310, 312, 321, 320), (324, 327, 326), (307, 305, 324, 326), (315, 313, 329, 330), (305, 303, 325, 324), (309, 307, 326, 327), (317, 315, 330, 331), (311, 309, 327, 328), (303, 317, 331, 325), (333, 339, 338, 337, 336, 335, 334, 332), (320, 321, 335, 336), (301, 300, 339, 333), (319, 320, 336, 337), (318, 319, 337, 338), (323, 301, 333, 332), (321, 322, 334, 335), (300, 318, 338, 339), (328, 325, 331, 329), (329, 331, 330), (327, 324, 325, 328), (342, 341, 345, 346), (340, 353, 344), (343, 342, 346), (341, 340, 344, 345), (346, 345, 348, 349), (344, 353, 347), (343, 346, 349), (345, 344, 347, 348), (349, 348, 351, 352), (347, 353, 350), (343, 349, 352), (348, 347, 350, 351), (352, 351, 355, 356), (350, 353, 354), (343, 352, 356), (351, 350, 354, 355), (356, 355, 358, 359), (354, 353, 357), (343, 356, 359), (355, 354, 357, 358), (358, 357, 340, 341), (359, 358, 341, 342), (357, 353, 340), (343, 359, 342)])
me_cylinder.use_remesh_preserve_volume = False
me_cylinder.use_remesh_preserve_attributes = False
me_cylinder.use_mirror_vertex_groups = False
me_cylinder.update()
me_cube_001 = bpy.data.meshes.new('Cube.001')
me_cube_001.from_pydata([(-0.4503, 1.982, 2.221), (-0.3586, 1.224, 0.003396), (-0.8049, 1.291, 0.1958), (-0.4354, 0.5987, -0.09486), (-0.9617, -0.3424, 0.2127), (-1.053, -0.6279, 0.2613), (-0.4663, -0.6125, 2.218), (-0.4552, -0.3755, -0.1444), (-0.8883, 0.4715, 0.1461), (0.02115, 0.562, 2.029), (-0.4673, 0.4777, 1.946), (-0.7185, 2.092, 2.006), (0.02153, 2.0, 2.301), (-0.4909, 2.863, -0.4803), (-0.3231, 1.903, 0.2683), (-1.035, 1.204, 0.5443), (-0.7238, 3.288, 1.869), (-0.5003, 3.248, 2.038), (0.02202, 2.672, 2.266), (-1.071, 2.398, 0.8999), (-0.5304, 3.904, 0.9832), (-0.1295, 3.856, 0.6287), (0.02356, 3.866, 1.555), (-0.3111, 3.948, 1.205), (-0.6431, 3.764, 1.461), (-0.9608, 3.06, 1.235), (-0.7319, 0.5331, 1.754), (-0.9631, 2.119, 1.285), (-0.9547, 2.628, 1.526), (-0.421, 3.615, 1.826), (-1.028, 0.8582, 1.05), (-1.097, -0.9248, 0.8288), (-1.066, -0.3865, 0.951), (-0.9033, 2.03, 0.599), (-0.8025, 1.88, 0.4207), (-1.047, 2.64, 0.327), (-0.8038, 3.626, 1.296), (-0.9357, -1.394, 0.2724), (-0.8868, -1.597, 0.8245), (-0.3524, -1.02, 2.483), (0.01887, -0.9297, 2.496), (-0.7009, -1.066, 1.888), (0.01907, -1.799, 0.2839), (-0.6428, -1.783, 0.3347), (-0.4472, -1.908, 1.003), (-0.5885, -1.827, 1.887), (-0.2856, -1.868, 0.4493), (0.01307, -1.998, 1.364), (-0.2799, -2.356, 2.146), (-0.3556, -2.052, 1.508), (-0.503, -2.029, 2.115), (-0.1665, -1.561, 3.068), (-0.5498, -1.517, 2.324), (-0.1975, -2.65, 2.408), (-0.2731, -2.648, 2.485), (-0.2769, -2.223, 3.381), (-0.4456, -2.245, 3.109), (-0.239, -2.709, 3.499), (-0.4014, -2.709, 2.957), (-0.2218, -3.098, 3.518), (0.005569, -3.141, 3.545), (-0.3281, -3.2, 3.428), (-0.2121, -3.131, 2.158), (-0.3355, -3.31, 2.298), (-0.4134, -3.272, 2.61), (0.01135, -3.526, 3.317), (-0.2601, -3.285, 3.41), (0.009305, -3.328, 3.457), (-0.3859, -3.225, 3.092), (0.006242, -3.56, 1.865), (-0.3235, -3.742, 2.169), (-0.1968, -3.621, 3.102), (-0.3393, -3.545, 2.91), (-0.2205, -3.565, 1.923), (-0.3301, -3.786, 1.981), (-0.1188, -3.876, 2.472), (0.009398, -4.104, 2.03), (-0.2377, -3.787, 1.683), (-0.2826, -3.95, 2.152), (-0.1428, -4.096, 1.985), (-0.2668, -3.964, 1.867), (-0.2114, -0.6942, -0.3634), (-0.3085, -0.5537, -0.2466), (-0.5848, -0.5903, -0.214), (-0.2926, -1.189, -0.4928), (0.004738, -1.149, -0.3045), (0.05191, -1.243, -0.273), (-0.002575, -0.7159, -0.3192), (-0.6026, -1.425, -0.06387), (-0.2382, -1.292, -0.329), (-0.8522, -1.021, -0.1484), (-0.731, -1.249, -0.2527), (-0.5196, -1.334, -0.3549), (-0.248, -0.9649, -0.5098), (-0.3259, -0.7343, -0.5576), (-0.8603, -0.9535, -0.5545), (-0.3284, -0.8639, -1.799), (-0.4766, -0.7585, -1.174), (-0.3443, -1.129, -1.712), (-0.2838, -1.011, -1.78), (-0.5443, -0.8324, -1.822), (-0.6189, -0.9057, -1.961), (-0.5351, -1.141, -1.797), (-0.6388, -1.035, -1.952), (-0.5616, -1.076, -2.62), (-0.3272, -0.9421, -2.906), (-0.3725, -1.088, -2.622), (-0.4274, -0.8678, -2.919), (-0.6168, -0.8736, -2.882), (-0.6022, -1.125, -2.957), (-0.3057, -1.094, -2.945), (-0.5509, -1.083, -3.12), (-0.432, -1.166, -2.956), (-0.4182, -1.052, -3.07), (-0.4819, -1.369, -3.149), (-0.4104, -1.09, -3.222), (-0.648, -1.255, -3.194), (-0.33, -1.25, -3.192), (-0.4505, -1.139, -3.372), (-0.6637, -1.244, -3.34), (-0.6241, -1.448, -3.34), (-0.41, -1.481, -3.341), (-0.3106, -1.338, -3.34), (-0.151, 2.484, 0.1242), (-0.5121, 3.612, -0.1437), (-0.6329, 3.572, -0.1416), (-0.7478, 2.077, 0.3762), (-0.2376, 2.193, 0.2181), (-0.8062, 2.354, 0.08611), (-0.08074, 2.772, 0.1037), (-0.02603, 2.191, 0.2598), (0.02532, 2.635, 0.2822), (-0.7126, 3.542, -0.488), (-0.3226, 3.716, 0.3536), (-0.83, 3.506, 0.2666), (-0.2484, 3.293, -0.1806), (-0.3747, 3.725, -0.7625), (-0.555, 3.656, -0.5718), (-0.8391, 3.057, -0.1747), (-0.7565, 2.751, -0.2491), (-0.2935, 3.457, -0.8931), (-0.4856, 4.102, -1.252), (-0.7273, 3.953, -1.324), (-0.6639, 3.271, -1.006), (-0.3718, 4.018, -1.373), (-0.7566, 3.775, -1.742), (-0.4305, 3.597, -1.398), (-0.5562, 4.066, -1.897), (-0.7448, 3.583, -1.302), (-0.4526, 3.788, -1.956), (-0.6758, 3.768, -1.937), (-0.6893, 3.813, -2.605), (-0.3922, 4.019, -1.862), (-0.6317, 4.041, -2.623), (-0.3891, 4.023, -2.674), (-0.5811, 4.094, -3.002), (-0.3504, 4.022, -3.054), (-0.3558, 3.85, -3.011), (-0.7713, 3.807, -2.956), (-0.7229, 4.004, -3.008), (-0.6253, 3.827, -3.262), (-0.5118, 3.699, -3.134), (-0.4422, 3.871, -3.2), (-0.4558, 3.822, -3.308), (-0.6515, 3.388, -3.503), (-0.5164, 3.567, -3.317), (-0.6972, 3.658, -3.311), (-0.7418, 3.754, -3.467), (-0.3171, 3.562, -3.46), (-0.5938, 3.886, -3.525), (-0.3988, 3.415, -3.48), (-0.7493, 3.476, -3.472), (-0.3613, 3.863, -3.492), (0.02365, 2.179, 0.2993), (0.05025, -0.5078, -0.2463), (0.02024, 3.678, 0.4435), (0.02203, 3.488, 1.967), (0.01561, 3.875, 1.177), (0.01502, -1.9, 3.342), (0.0208, -1.429, -0.1487), (-0.4762, -1.183, 2.425), (0.002828, -2.58, 2.355), (0.007468, -2.588, 2.391), (0.00538, -3.631, 1.665), (0.01175, -4.021, 1.753), (-0.5857, -0.9176, -2.647), (-0.2996, 3.021, -0.4426), (-0.02888, 3.623, 0.4014), (-0.3581, 3.553, -0.3199), (-0.6871, 3.99, -1.858), (-0.5967, 3.734, -2.836), (0.02311, -0.4468, -0.2182), (0.01998, -0.1891, 2.161), (0.02182, 1.089, -0.08115), (-0.5608, 2.548, 2.171), (-0.006175, 3.791, 0.8127), (-0.02693, -1.351, -0.2281), (-0.4476, -3.014, 2.483), (-0.7664, -0.6794, -0.1766), (-0.2096, 3.51, 0.2384), (-0.6029, 4.105, -1.21), (-0.4383, 3.759, -2.866), (-0.6873, 3.733, -3.111), (-0.2455, -3.217, 3.785), (-0.2788, -3.342, 3.759), (-0.1609, -3.264, 3.508), (-0.3527, -3.208, 3.713)], [], [(0, 194, 11), (26, 10, 0), (6, 192, 10), (32, 26, 30), (7, 4, 8), (139, 13, 128), (173, 193, 14), (14, 1, 34), (16, 194, 17), (17, 194, 18), (128, 138, 139), (20, 21, 125), (125, 134, 20), (30, 26, 11), (0, 11, 26), (32, 31, 41), (41, 6, 26), (16, 17, 29), (32, 30, 15), (4, 32, 15), (34, 15, 33), (20, 23, 21), (23, 22, 177), (134, 35, 25), (19, 25, 35), (43, 38, 37), (89, 196, 179), (89, 42, 43), (89, 43, 88), (45, 31, 38), (43, 44, 38), (6, 180, 39), (192, 6, 39), (39, 40, 192), (43, 46, 44), (44, 46, 47), (46, 42, 47), (51, 40, 39), (52, 41, 45), (49, 47, 48), (39, 180, 55), (52, 45, 50), (48, 47, 181), (48, 181, 54), (39, 55, 51), (52, 50, 56), (54, 181, 53), (53, 181, 182), (55, 178, 51), (55, 56, 57), (197, 58, 54), (53, 197, 54), (57, 178, 55), (61, 57, 56), (59, 60, 57), (57, 61, 59), (58, 197, 68), (63, 197, 62), (73, 63, 62), (65, 205, 66), (67, 205, 65), (72, 66, 68), (64, 63, 70), (73, 70, 63), (74, 70, 73), (77, 74, 73), (73, 69, 183), (77, 80, 74), (75, 78, 79), (78, 74, 80), (78, 80, 79), (77, 183, 184), (77, 184, 80), (82, 81, 83), (89, 88, 92), (91, 90, 95), (83, 100, 198), (95, 198, 100), (95, 101, 103), (100, 101, 95), (91, 103, 102), (93, 98, 99), (97, 94, 96), (99, 98, 106), (99, 106, 105), (185, 100, 107), (108, 109, 185), (112, 110, 106), (108, 185, 107), (106, 104, 112), (104, 109, 112), (105, 113, 107), (117, 113, 110), (114, 116, 120), (118, 111, 115), (118, 120, 119), (118, 117, 122), (121, 118, 122), (123, 127, 186), (186, 129, 123), (127, 34, 126), (126, 33, 128), (187, 129, 199), (123, 131, 130), (137, 124, 188), (138, 125, 132), (132, 142, 138), (142, 148, 138), (135, 186, 140), (136, 188, 135), (140, 136, 135), (142, 137, 200), (13, 139, 143), (146, 140, 186), (186, 13, 146), (139, 148, 143), (140, 146, 144), (144, 136, 140), (152, 147, 141), (144, 152, 141), (200, 189, 142), (149, 144, 146), (144, 149, 152), (146, 148, 150), (156, 155, 154), (158, 151, 153), (151, 190, 149), (149, 190, 201), (201, 154, 149), (154, 157, 156), (157, 201, 161), (161, 201, 190), (202, 190, 158), (163, 155, 156), (160, 158, 159), (162, 157, 161), (161, 163, 162), (169, 163, 172), (167, 166, 160), (164, 165, 161), (166, 164, 202), (171, 164, 166), (170, 165, 164), (168, 165, 170), (169, 170, 164), (81, 174, 87), (59, 203, 205), (61, 205, 204), (5, 198, 90), (37, 5, 90), (90, 88, 37), (5, 37, 31), (0, 10, 12), (4, 15, 8), (10, 192, 9), (193, 3, 1), (3, 7, 8), (5, 4, 198), (32, 41, 26), (82, 83, 7), (3, 2, 1), (11, 16, 28), (0, 12, 18), (18, 194, 0), (13, 127, 128), (14, 193, 1), (34, 1, 2), (14, 34, 127), (194, 16, 11), (33, 15, 27), (17, 18, 176), (19, 33, 27), (175, 21, 195), (19, 28, 25), (19, 27, 28), (20, 134, 36), (125, 21, 133), (24, 29, 22), (22, 23, 24), (24, 23, 20), (30, 11, 27), (31, 45, 41), (26, 6, 10), (28, 27, 11), (16, 36, 25), (25, 28, 16), (36, 16, 24), (17, 176, 29), (29, 176, 22), (29, 24, 16), (30, 27, 15), (31, 37, 38), (32, 5, 31), (32, 4, 5), (34, 2, 15), (34, 33, 126), (35, 33, 19), (42, 89, 179), (21, 177, 195), (21, 23, 177), (36, 134, 25), (43, 37, 88), (41, 180, 6), (46, 43, 42), (44, 49, 38), (44, 47, 49), (45, 38, 49), (40, 51, 178), (52, 180, 41), (45, 49, 50), (50, 49, 48), (180, 56, 55), (50, 48, 54), (52, 56, 180), (56, 50, 58), (58, 50, 54), (57, 60, 178), (58, 61, 56), (182, 62, 53), (197, 53, 62), (205, 203, 204), (60, 205, 67), (62, 182, 69), (61, 58, 68), (68, 66, 61), (63, 64, 197), (66, 71, 65), (68, 197, 64), (68, 64, 72), (64, 70, 72), (76, 65, 71), (75, 71, 72), (71, 75, 76), (72, 70, 75), (77, 73, 183), (70, 78, 75), (78, 70, 74), (76, 75, 79), (184, 76, 79), (80, 184, 79), (89, 84, 85), (89, 85, 86), (86, 196, 89), (92, 88, 91), (84, 89, 92), (91, 88, 90), (93, 94, 81), (97, 83, 94), (83, 81, 94), (95, 103, 91), (102, 92, 91), (92, 98, 84), (102, 98, 92), (96, 94, 93), (93, 84, 98), (93, 99, 96), (100, 83, 97), (100, 97, 96), (96, 99, 105), (101, 185, 103), (102, 103, 104), (102, 106, 98), (96, 105, 107), (185, 104, 103), (106, 102, 104), (100, 96, 107), (185, 109, 104), (108, 113, 111), (109, 108, 111), (105, 110, 113), (107, 113, 108), (114, 110, 112), (112, 109, 114), (109, 111, 116), (115, 113, 117), (116, 119, 120), (116, 111, 119), (121, 114, 120), (118, 115, 117), (114, 121, 117), (118, 121, 120), (119, 111, 118), (122, 117, 121), (124, 133, 188), (188, 133, 199), (124, 125, 133), (130, 173, 14), (35, 138, 128), (128, 33, 35), (187, 131, 129), (123, 130, 127), (123, 129, 131), (132, 125, 124), (138, 35, 134), (133, 187, 199), (129, 135, 199), (135, 129, 186), (137, 188, 136), (142, 132, 137), (13, 186, 127), (136, 200, 137), (200, 136, 141), (148, 139, 138), (141, 136, 144), (145, 148, 142), (143, 146, 13), (200, 147, 189), (142, 189, 145), (150, 149, 146), (147, 153, 189), (149, 150, 151), (151, 189, 153), (150, 189, 151), (152, 149, 154), (155, 153, 154), (155, 159, 153), (159, 158, 153), (158, 190, 151), (154, 201, 157), (163, 156, 162), (163, 160, 155), (159, 155, 160), (160, 202, 158), (161, 190, 202), (160, 166, 202), (162, 156, 157), (161, 202, 164), (161, 165, 163), (169, 160, 163), (167, 171, 166), (191, 7, 3, 193), (169, 171, 167), (168, 163, 165), (172, 168, 170), (169, 172, 170), (81, 82, 174), (59, 61, 206), (204, 206, 61), (59, 206, 203), (15, 2, 8), (12, 10, 9), (198, 4, 7, 83), (191, 174, 82, 7), (85, 84, 93, 87), (2, 3, 8), (20, 36, 24), (60, 59, 205), (62, 69, 73), (66, 72, 71), (21, 175, 187, 133), (81, 87, 93), (95, 90, 198), (101, 100, 185), (105, 106, 110), (110, 114, 117), (114, 109, 116), (115, 111, 113), (128, 127, 126), (127, 130, 14), (137, 132, 124), (125, 138, 134), (147, 152, 154, 153), (188, 199, 135), (147, 200, 141), (143, 148, 146), (145, 150, 148), (145, 189, 150), (160, 169, 167), (163, 168, 172), (169, 164, 171), (204, 203, 206), (205, 61, 66)])
me_cube_001.polygons.foreach_set('use_smooth', [True] * 372)
me_cube_001.materials.append(mat_material_001)
me_cube_001.use_remesh_preserve_volume = False
me_cube_001.use_remesh_preserve_attributes = False
me_cube_001.use_mirror_vertex_groups = False
me_cube_001.update()
arm_armature = bpy.data.armatures.new('Armature')  # bones are not reproduced

# ---- objects
ob_armature = bpy.data.objects.new('Armature', arm_armature)
ob_plane = bpy.data.objects.new('Plane', me_plane)
ob_cylinder = bpy.data.objects.new('Cylinder', me_cylinder)
ob_cube = bpy.data.objects.new('Cube', me_cube_001)

# ---- transforms, parenting, visibility, modifiers, constraints
ob_armature.location = (-1.515, -0.8692, 2.235)
ob_armature.lineart.crease_threshold = 0.0
ob_plane.parent = ob_armature
ob_plane.matrix_parent_inverse = Matrix(((1.0, 0.0, 0.0, 1.515), (0.0, 1.0, 0.0, 0.8692), (0.0, 0.0, 1.0, -2.235), (0.0, 0.0, 0.0, 1.0)))
ob_plane.location = (-1.623, -0.8393, 2.032)
ob_plane.lineart.crease_threshold = 0.0
_vg = ob_plane.vertex_groups.new(name='Bone')
for _i, _w in zip([8, 9, 10, 11, 12, 13, 14, 15, 16, 17, 18, 19, 72, 73, 74, 75, 76, 77, 78, 79, 80, 81, 82, 83, 84, 85, 86, 87, 88, 89, 90, 91, 92, 93, 94, 95, 96, 97, 98, 99, 100, 101, 102, 103, 104, 105, 106, 107, 132, 133, 134, 135, 136, 137, 138, 139, 140, 141, 142, 143, 144, 145, 146, 147, 148, 149, 150, 151, 152, 153, 154, 155, 156, 157, 158, 159, 160, 161, 162, 163, 164, 165, 166, 167, 168, 169, 170, 171, 172, 173, 174, 175, 176, 177, 178, 179, 180, 181, 182, 183, 184, 185, 186, 187, 188, 189, 190, 191, 192, 193, 194, 195, 196, 197, 198, 199, 200, 201, 202, 203, 204, 205, 206, 207, 208, 209, 210, 211, 212, 213, 214, 215, 216, 217, 218, 219, 220, 221, 222, 223, 224, 225, 226, 227, 228, 229, 230, 231, 232, 233, 234, 235, 236, 237, 238, 239, 240, 241, 242, 243, 244, 245, 246, 247, 248, 249, 250, 251, 252, 253, 254, 255, 256, 257, 258, 259, 260, 261, 262, 263, 264, 265, 266, 267, 268, 269, 270, 271, 272, 273, 274, 275, 276, 277, 278, 279, 298, 299, 300, 301, 302, 303, 304, 305, 306, 307, 308, 309, 310, 311, 312, 313, 370, 371, 372, 373, 374, 375, 376, 377, 378, 379, 380, 381, 382, 383, 384, 385, 386, 387, 388, 389, 390, 391, 392, 393, 394, 395, 396, 397, 398, 399, 400, 401, 402, 403, 404, 405, 406, 407, 408, 409, 410, 411, 412, 413, 414, 415, 416, 417, 418, 419, 420, 421, 422, 423, 424, 425, 426, 427, 428, 429, 430, 431, 432, 433, 434, 435, 436, 437, 438, 439, 440, 441, 442, 443, 444, 445, 446, 447, 448, 449, 450, 451, 452, 453, 454, 455, 456, 457, 458, 459, 460, 461, 462, 463, 464, 465, 466, 467, 468, 469, 470, 471, 472, 473, 474, 475, 476, 477, 478, 479, 480, 481, 482, 483, 484, 485, 486, 487, 488, 489, 490, 491, 492, 493, 494, 495, 496, 497, 498, 499, 500, 501, 502, 503, 504, 505, 506, 507, 508, 509, 510, 511, 512, 513, 514, 515, 516, 517, 518, 519, 520, 521, 522, 523, 524, 525, 526, 527, 528, 529, 530, 531, 532, 533, 534, 535, 536, 537, 538, 539, 540, 541, 542, 543, 544, 545, 546, 547, 548, 549, 550, 551, 552, 553, 554, 555, 556, 557, 558, 559, 560, 561, 562, 563, 564, 565, 566, 567, 568, 569, 570, 571, 572, 573, 574, 575, 576, 577], [0.9487, 0.9455, 0.948, 0.9499, 0.06164, 0.06224, 0.06215, 0.06156, 0.2094, 0.2137, 0.2133, 0.2092, 0.05679, 0.05784, 0.05783, 0.05695, 0.05246, 0.05325, 0.05299, 0.05242, 0.04625, 0.04754, 0.04699, 0.0461, 0.03781, 0.03857, 0.03842, 0.03773, 0.02993, 0.03053, 0.03049, 0.02989, 0.02266, 0.02318, 0.02316, 0.02262, 0.01594, 0.01643, 0.01641, 0.01592, 0.009757, 0.0102, 0.01018, 0.00973, 0.004054, 0.004463, 0.004447, 0.004028, 0.9482, 0.9454, 0.9467, 0.9493, 0.9445, 0.9414, 0.9427, 0.9455, 0.9378, 0.9346, 0.936, 0.939, 0.9282, 0.9248, 0.9263, 0.9295, 0.9155, 0.9119, 0.9134, 0.9169, 0.8992, 0.8953, 0.897, 0.9008, 0.8789, 0.8747, 0.8765, 0.8808, 0.854, 0.8494, 0.8513, 0.8562, 0.8239, 0.8188, 0.821, 0.8264, 0.7878, 0.7822, 0.7846, 0.7907, 0.745, 0.7389, 0.7415, 0.7481, 0.6944, 0.6881, 0.6907, 0.6973, 0.635, 0.6299, 0.6317, 0.6357, 0.5667, 0.566, 0.5656, 0.5559, 0.495, 0.5023, 0.5028, 0.4897, 0.4374, 0.4458, 0.4469, 0.434, 0.3889, 0.3968, 0.3983, 0.3865, 0.3474, 0.3544, 0.3561, 0.3456, 0.3116, 0.3178, 0.3194, 0.3102, 0.2805, 0.2859, 0.2874, 0.2793, 0.2535, 0.2583, 0.2594, 0.2523, 0.2303, 0.2346, 0.2343, 0.2281, 0.1916, 0.1955, 0.1958, 0.1923, 0.1763, 0.18, 0.1789, 0.1759, 0.1625, 0.1658, 0.1644, 0.1619, 0.1501, 0.153, 0.1517, 0.1495, 0.139, 0.1416, 0.1403, 0.1384, 0.1289, 0.1312, 0.1301, 0.1284, 0.1198, 0.1218, 0.1208, 0.1193, 0.1115, 0.1133, 0.1124, 0.111, 0.1038, 0.1054, 0.1046, 0.1034, 0.09665, 0.09813, 0.09735, 0.09631, 0.09, 0.09133, 0.09061, 0.08969, 0.08374, 0.08494, 0.08428, 0.08345, 0.07783, 0.0789, 0.07827, 0.07755, 0.07223, 0.07313, 0.0725, 0.07194, 0.06703, 0.06756, 0.0668, 0.0666, 0.003651, 0.002752, 0.002258, 0.003269, 0.8849, 0.8822, 0.884, 0.886, 0.08823, 0.08896, 0.08873, 0.08812, 0.2488, 0.2519, 0.2517, 0.2487, 0.08274, 0.08383, 0.08388, 0.08293, 0.07789, 0.07867, 0.07846, 0.07786, 0.07307, 0.07376, 0.07348, 0.07299, 0.06842, 0.06906, 0.06877, 0.06832, 0.06396, 0.06456, 0.06428, 0.06385, 0.05968, 0.06025, 0.05998, 0.05957, 0.05557, 0.05611, 0.05585, 0.05547, 0.05162, 0.05214, 0.05189, 0.05152, 0.04563, 0.04662, 0.04613, 0.04544, 0.03829, 0.03923, 0.03876, 0.03811, 0.0312, 0.03208, 0.03164, 0.03103, 0.02434, 0.0251, 0.02473, 0.0242, 0.01772, 0.01815, 0.01804, 0.01763, 0.01154, 0.01176, 0.01167, 0.01145, 0.005969, 0.005706, 0.005461, 0.005756, 0.8841, 0.8813, 0.8824, 0.8852, 0.8801, 0.8772, 0.8783, 0.8812, 0.8731, 0.8702, 0.8712, 0.8742, 0.8631, 0.8601, 0.8611, 0.8642, 0.8499, 0.8469, 0.848, 0.8512, 0.8336, 0.8304, 0.8315, 0.8349, 0.8138, 0.8105, 0.8116, 0.8153, 0.7903, 0.7868, 0.7881, 0.7919, 0.7629, 0.7591, 0.7605, 0.7646, 0.7311, 0.7271, 0.7286, 0.733, 0.6946, 0.6905, 0.692, 0.6967, 0.653, 0.6489, 0.6503, 0.6549, 0.6059, 0.6025, 0.6034, 0.6064, 0.5532, 0.5525, 0.5521, 0.5468, 0.4985, 0.5028, 0.5028, 0.4953, 0.4524, 0.4574, 0.4579, 0.4502, 0.4121, 0.417, 0.4176, 0.4105, 0.3765, 0.381, 0.3818, 0.3752, 0.3449, 0.3489, 0.3497, 0.3438, 0.3167, 0.3203, 0.3211, 0.3157, 0.2915, 0.2948, 0.2953, 0.2904, 0.2694, 0.2724, 0.2717, 0.2673, 0.2307, 0.2335, 0.2343, 0.2317, 0.215, 0.2176, 0.2171, 0.2148, 0.2004, 0.2028, 0.202, 0.2, 0.1871, 0.1893, 0.1884, 0.1866, 0.175, 0.1769, 0.1761, 0.1745, 0.1639, 0.1657, 0.1649, 0.1635, 0.1537, 0.1553, 0.1546, 0.1533, 0.1443, 0.1458, 0.1451, 0.144, 0.1356, 0.137, 0.1363, 0.1353, 0.1275, 0.1288, 0.1282, 0.1273, 0.12, 0.1211, 0.1206, 0.1197, 0.1129, 0.1139, 0.1134, 0.1126, 0.1062, 0.1071, 0.1066, 0.106, 0.09995, 0.1007, 0.1002, 0.09967, 0.09417, 0.09462, 0.09388, 0.09371]): _vg.add([_i], _w, 'REPLACE')
_vg = ob_plane.vertex_groups.new(name='Bone.001')
for _i, _w in zip([8, 9, 10, 11, 12, 13, 14, 15, 16, 17, 18, 19, 72, 73, 74, 75, 76, 77, 78, 79, 80, 81, 82, 83, 84, 85, 86, 87, 88, 89, 90, 91, 92, 93, 94, 95, 96, 97, 98, 99, 100, 101, 102, 103, 104, 105, 106, 107, 108, 109, 110, 111, 112, 113, 114, 115, 116, 117, 118, 119, 120, 121, 122, 123, 132, 133, 134, 135, 136, 137, 138, 139, 140, 141, 142, 143, 144, 145, 146, 147, 148, 149, 150, 151, 152, 153, 154, 155, 156, 157, 158, 159, 160, 161, 162, 163, 164, 165, 166, 167, 168, 169, 170, 171, 172, 173, 174, 175, 176, 177, 178, 179, 180, 181, 182, 183, 184, 185, 186, 187, 188, 189, 190, 191, 192, 193, 194, 195, 196, 197, 198, 199, 200, 201, 202, 203, 204, 205, 206, 207, 208, 209, 210, 211, 212, 213, 214, 215, 216, 217, 218, 219, 220, 221, 222, 223, 224, 225, 226, 227, 228, 229, 230, 231, 232, 233, 234, 235, 236, 237, 238, 239, 240, 241, 242, 243, 244, 245, 246, 247, 248, 249, 250, 251, 252, 253, 254, 255, 256, 257, 258, 259, 260, 261, 262, 263, 264, 265, 266, 267, 268, 269, 270, 271, 272, 273, 274, 275, 276, 277, 278, 279, 298, 299, 300, 301, 302, 303, 304, 305, 306, 307, 308, 309, 310, 311, 312, 313, 370, 371, 372, 373, 374, 375, 376, 377, 378, 379, 380, 381, 382, 383, 384, 385, 386, 387, 388, 389, 390, 391, 392, 393, 394, 395, 396, 397, 398, 399, 400, 401, 402, 403, 404, 405, 406, 407, 408, 409, 410, 411, 412, 413, 414, 415, 416, 417, 418, 419, 420, 421, 422, 423, 424, 425, 426, 427, 428, 429, 430, 431, 432, 433, 434, 435, 436, 437, 438, 439, 440, 441, 442, 443, 444, 445, 446, 447, 448, 449, 450, 451, 452, 453, 454, 455, 456, 457, 458, 459, 460, 461, 462, 463, 464, 465, 466, 467, 468, 469, 470, 471, 472, 473, 474, 475, 476, 477, 478, 479, 480, 481, 482, 483, 484, 485, 486, 487, 488, 489, 490, 491, 492, 493, 494, 495, 496, 497, 498, 499, 500, 501, 502, 503, 504, 505, 506, 507, 508, 509, 510, 511, 512, 513, 514, 515, 516, 517, 518, 519, 520, 521, 522, 523, 524, 525, 526, 527, 528, 529, 530, 531, 532, 533, 534, 535, 536, 537, 538, 539, 540, 541, 542, 543, 544, 545, 546, 547, 548, 549, 550, 551, 552, 553, 554, 555, 556, 557, 558, 559, 560, 561, 562, 563, 564, 565, 566, 567, 568, 569, 570, 571, 572, 573, 574, 575, 576, 577], [0.0288, 0.03448, 0.0299, 0.02672, 0.08973, 0.09042, 0.09069, 0.08979, 0.3489, 0.3449, 0.3436, 0.3438, 0.08218, 0.08328, 0.08384, 0.08262, 0.0757, 0.07637, 0.0765, 0.0758, 0.06949, 0.07006, 0.07003, 0.06948, 0.06368, 0.06439, 0.06413, 0.0636, 0.05815, 0.05882, 0.05856, 0.05807, 0.05289, 0.05333, 0.05326, 0.05284, 0.04602, 0.04675, 0.0467, 0.04597, 0.03702, 0.03767, 0.03764, 0.03697, 0.02871, 0.02931, 0.02928, 0.02867, 0.02106, 0.02161, 0.02158, 0.02102, 0.014, 0.0145, 0.01448, 0.01397, 0.007496, 0.007948, 0.007924, 0.007458, 0.001504, 0.001887, 0.001854, 0.001458, 0.02899, 0.03352, 0.03138, 0.02732, 0.03405, 0.03907, 0.03674, 0.03236, 0.04331, 0.04853, 0.0461, 0.0415, 0.05339, 0.05609, 0.05483, 0.0524, 0.06237, 0.06519, 0.0639, 0.06129, 0.07388, 0.07679, 0.07552, 0.07269, 0.08828, 0.09111, 0.09006, 0.08699, 0.1062, 0.1093, 0.1081, 0.1047, 0.1281, 0.1315, 0.1303, 0.1264, 0.1546, 0.1584, 0.157, 0.1527, 0.1863, 0.1904, 0.1889, 0.1842, 0.2239, 0.2279, 0.2265, 0.2221, 0.2681, 0.2708, 0.2703, 0.2687, 0.3188, 0.317, 0.3187, 0.3312, 0.3703, 0.36, 0.361, 0.3772, 0.4045, 0.3928, 0.3932, 0.4096, 0.426, 0.4144, 0.4146, 0.4303, 0.4366, 0.4254, 0.4255, 0.4403, 0.4368, 0.4261, 0.4262, 0.4403, 0.4272, 0.4171, 0.4172, 0.4304, 0.4073, 0.3989, 0.3989, 0.4105, 0.3753, 0.3734, 0.372, 0.3795, 0.3103, 0.3124, 0.3155, 0.3118, 0.2817, 0.2849, 0.2866, 0.282, 0.2569, 0.2601, 0.2614, 0.257, 0.2352, 0.2381, 0.2393, 0.2353, 0.2161, 0.2187, 0.2197, 0.2161, 0.199, 0.2013, 0.2023, 0.1991, 0.1837, 0.1857, 0.1867, 0.1838, 0.1698, 0.1716, 0.1725, 0.1699, 0.1572, 0.1588, 0.1596, 0.1573, 0.1455, 0.1469, 0.1477, 0.1457, 0.1347, 0.136, 0.1368, 0.1349, 0.1247, 0.1258, 0.1265, 0.1248, 0.1152, 0.1162, 0.1168, 0.1153, 0.1063, 0.1071, 0.1075, 0.1063, 0.0981, 0.09836, 0.09837, 0.09779, 0.004742, 0.004062, 0.003322, 0.004274, 0.07597, 0.07818, 0.07652, 0.07508, 0.09612, 0.09666, 0.09687, 0.09616, 0.3087, 0.306, 0.3051, 0.3056, 0.08891, 0.08986, 0.09038, 0.08933, 0.08265, 0.0832, 0.08333, 0.08276, 0.07657, 0.07699, 0.07702, 0.07659, 0.07084, 0.07121, 0.07121, 0.07084, 0.06549, 0.06583, 0.06582, 0.06547, 0.0605, 0.06081, 0.0608, 0.06048, 0.05585, 0.05615, 0.05614, 0.05583, 0.05153, 0.05181, 0.0518, 0.05151, 0.04502, 0.04554, 0.04552, 0.04498, 0.03755, 0.03804, 0.03801, 0.03751, 0.0306, 0.03107, 0.03104, 0.03056, 0.02415, 0.02464, 0.02454, 0.02408, 0.01814, 0.01882, 0.01846, 0.018, 0.0124, 0.01296, 0.01252, 0.01221, 0.007028, 0.007075, 0.00651, 0.006719, 0.07618, 0.07826, 0.07729, 0.07539, 0.0784, 0.08042, 0.07963, 0.07766, 0.08253, 0.08448, 0.08378, 0.08181, 0.08858, 0.09036, 0.08984, 0.08787, 0.09672, 0.09851, 0.098, 0.09598, 0.1071, 0.1089, 0.1084, 0.1063, 0.1197, 0.1217, 0.1211, 0.1189, 0.1349, 0.137, 0.1363, 0.1339, 0.1527, 0.155, 0.1543, 0.1517, 0.1735, 0.1758, 0.1751, 0.1723, 0.1974, 0.1998, 0.1991, 0.1962, 0.2247, 0.227, 0.2264, 0.2238, 0.2558, 0.2572, 0.2572, 0.2563, 0.2903, 0.2889, 0.2903, 0.2979, 0.3248, 0.3182, 0.3192, 0.3292, 0.3483, 0.3407, 0.3413, 0.3516, 0.3632, 0.3556, 0.3561, 0.3661, 0.3705, 0.3631, 0.3635, 0.3732, 0.3707, 0.3636, 0.3639, 0.3732, 0.364, 0.3572, 0.3575, 0.3663, 0.3501, 0.3444, 0.3445, 0.3523, 0.3281, 0.3264, 0.3254, 0.3306, 0.2814, 0.2825, 0.2846, 0.2825, 0.26, 0.2619, 0.263, 0.2603, 0.241, 0.2429, 0.2437, 0.241, 0.2238, 0.2256, 0.2263, 0.2238, 0.2083, 0.2099, 0.2106, 0.2083, 0.1941, 0.1956, 0.1962, 0.1941, 0.1811, 0.1824, 0.1831, 0.1811, 0.1691, 0.1703, 0.1709, 0.1692, 0.158, 0.1591, 0.1597, 0.1581, 0.1476, 0.1486, 0.1492, 0.1477, 0.1379, 0.1388, 0.1393, 0.1379, 0.1286, 0.1295, 0.13, 0.1287, 0.1199, 0.1206, 0.1211, 0.12, 0.1117, 0.1122, 0.1125, 0.1116, 0.104, 0.1041, 0.104, 0.1037]): _vg.add([_i], _w, 'REPLACE')
_vg = ob_plane.vertex_groups.new(name='Bone.002')
for _i, _w in zip([0, 1, 2, 3, 4, 5, 6, 7, 12, 13, 14, 15, 16, 17, 18, 19, 24, 25, 26, 27, 28, 29, 30, 31, 32, 33, 34, 35, 36, 37, 38, 39, 40, 41, 42, 43, 72, 73, 74, 75, 76, 77, 78, 79, 80, 81, 82, 83, 84, 85, 86, 87, 88, 89, 90, 91, 92, 93, 94, 95, 96, 97, 98, 99, 100, 101, 102, 103, 104, 105, 106, 107, 108, 109, 110, 111, 112, 113, 114, 115, 116, 117, 118, 119, 120, 121, 122, 123, 124, 125, 126, 127, 128, 129, 130, 131, 156, 157, 158, 159, 160, 161, 162, 163, 164, 165, 166, 167, 168, 169, 170, 171, 172, 173, 174, 175, 176, 177, 178, 179, 180, 181, 182, 183, 184, 185, 186, 187, 188, 189, 190, 191, 192, 193, 194, 195, 196, 197, 198, 199, 200, 201, 202, 203, 204, 205, 206, 207, 208, 209, 210, 211, 212, 213, 214, 215, 216, 217, 218, 219, 220, 221, 222, 223, 224, 225, 226, 227, 228, 229, 230, 231, 232, 233, 234, 235, 236, 237, 238, 239, 240, 241, 242, 243, 244, 245, 246, 247, 248, 249, 250, 251, 252, 253, 254, 255, 256, 257, 258, 259, 260, 261, 262, 263, 264, 265, 266, 267, 268, 269, 270, 271, 272, 273, 274, 275, 276, 277, 278, 279, 294, 295, 296, 297, 298, 299, 300, 301, 302, 303, 304, 305, 306, 307, 308, 309, 310, 311, 312, 313, 322, 323, 324, 325, 326, 327, 328, 329, 330, 331, 332, 333, 334, 335, 336, 337, 338, 339, 340, 341, 342, 343, 344, 345, 370, 371, 372, 373, 374, 375, 376, 377, 378, 379, 380, 381, 382, 383, 384, 385, 386, 387, 388, 389, 390, 391, 392, 393, 394, 395, 396, 397, 398, 399, 400, 401, 402, 403, 404, 405, 406, 407, 408, 409, 410, 411, 412, 413, 414, 415, 416, 417, 418, 419, 420, 421, 422, 423, 424, 425, 426, 427, 428, 429, 430, 431, 432, 433, 434, 435, 436, 437, 438, 439, 440, 441, 442, 443, 444, 445, 446, 447, 448, 449, 450, 451, 452, 453, 454, 455, 456, 457, 458, 459, 460, 461, 462, 463, 464, 465, 466, 467, 468, 469, 470, 471, 472, 473, 474, 475, 476, 477, 478, 479, 480, 481, 482, 483, 484, 485, 486, 487, 488, 489, 490, 491, 492, 493, 494, 495, 496, 497, 498, 499, 500, 501, 502, 503, 504, 505, 506, 507, 508, 509, 510, 511, 512, 513, 514, 515, 516, 517, 518, 519, 520, 521, 522, 523, 524, 525, 526, 527, 528, 529, 530, 531, 532, 533, 534, 535, 536, 537, 538, 539, 540, 541, 542, 543, 544, 545, 546, 547, 548, 549, 550, 551, 552, 553, 554, 555, 556, 557, 558, 559, 560, 561, 562, 563, 564, 565, 566, 567, 568, 569, 570, 571, 572, 573, 574, 575, 576, 577], [0.05398, 0.05178, 0.05143, 0.05355, 0.06033, 0.05938, 0.05855, 0.05976, 0.2733, 0.2741, 0.275, 0.2763, 0.3463, 0.3446, 0.346, 0.3518, 0.05023, 0.04809, 0.04743, 0.04982, 0.03714, 0.03616, 0.03555, 0.03664, 0.02528, 0.02469, 0.0241, 0.02482, 0.01448, 0.014, 0.01344, 0.01404, 0.004633, 0.004181, 0.003662, 0.004213, 0.2496, 0.2524, 0.2543, 0.2515, 0.229, 0.2309, 0.2314, 0.2295, 0.2094, 0.2109, 0.211, 0.2094, 0.191, 0.1923, 0.1923, 0.191, 0.174, 0.1753, 0.1752, 0.174, 0.1584, 0.1595, 0.1595, 0.1583, 0.144, 0.145, 0.145, 0.1439, 0.1307, 0.1317, 0.1317, 0.1307, 0.1185, 0.1194, 0.1194, 0.1185, 0.1073, 0.1082, 0.1081, 0.1073, 0.09702, 0.09779, 0.09774, 0.09696, 0.08754, 0.08827, 0.08819, 0.08745, 0.07881, 0.0796, 0.07934, 0.07868, 0.07072, 0.07132, 0.07098, 0.07053, 0.06339, 0.06333, 0.06279, 0.06303, 0.001849, 0.00421, 0.002891, 0.0009027, 0.01274, 0.01545, 0.01388, 0.0116, 0.0254, 0.02837, 0.02666, 0.02409, 0.04011, 0.04332, 0.04149, 0.03863, 0.0536, 0.05533, 0.05436, 0.05277, 0.06352, 0.06537, 0.06434, 0.06259, 0.07501, 0.07698, 0.07591, 0.07399, 0.08831, 0.09037, 0.08931, 0.0872, 0.1037, 0.1057, 0.1048, 0.1025, 0.1217, 0.1239, 0.123, 0.1205, 0.1426, 0.1451, 0.1442, 0.1413, 0.1669, 0.1697, 0.1688, 0.1656, 0.1951, 0.1981, 0.1972, 0.1936, 0.2276, 0.2306, 0.2297, 0.226, 0.2653, 0.2672, 0.2667, 0.2636, 0.3105, 0.3064, 0.3078, 0.3081, 0.3891, 0.3816, 0.3792, 0.3881, 0.4181, 0.4097, 0.4094, 0.4186, 0.4395, 0.4314, 0.4316, 0.4404, 0.4542, 0.4467, 0.447, 0.4551, 0.4629, 0.4559, 0.4561, 0.4637, 0.4659, 0.4594, 0.4596, 0.4666, 0.4636, 0.4575, 0.4577, 0.4643, 0.4564, 0.4506, 0.4508, 0.4571, 0.4445, 0.4389, 0.439, 0.445, 0.4278, 0.4225, 0.4226, 0.4284, 0.4065, 0.4016, 0.4017, 0.407, 0.3803, 0.3766, 0.3767, 0.3806, 0.3482, 0.3486, 0.3485, 0.348, 0.3207, 0.3218, 0.3214, 0.3203, 0.2968, 0.2967, 0.2955, 0.2962, 0.0555, 0.05371, 0.05346, 0.05523, 0.06109, 0.06007, 0.05951, 0.06066, 0.003384, 0.004065, 0.003773, 0.003005, 0.2303, 0.2306, 0.2313, 0.2324, 0.3052, 0.3038, 0.3046, 0.3087, 0.05229, 0.05133, 0.05109, 0.05207, 0.04299, 0.04223, 0.04179, 0.04264, 0.03251, 0.03206, 0.03163, 0.03218, 0.0228, 0.02244, 0.02202, 0.02248, 0.01378, 0.01345, 0.01304, 0.01347, 0.005427, 0.005106, 0.00472, 0.005125, 0.2128, 0.2147, 0.216, 0.2141, 0.1974, 0.1986, 0.199, 0.1977, 0.1825, 0.1835, 0.1836, 0.1826, 0.1685, 0.1693, 0.1694, 0.1685, 0.1553, 0.1561, 0.1561, 0.1553, 0.1431, 0.1438, 0.1438, 0.143, 0.1316, 0.1323, 0.1323, 0.1316, 0.1209, 0.1215, 0.1215, 0.1209, 0.1109, 0.1115, 0.1115, 0.1109, 0.1016, 0.1021, 0.1021, 0.1015, 0.09286, 0.09338, 0.09336, 0.09282, 0.08472, 0.08519, 0.08517, 0.08468, 0.07712, 0.07752, 0.07749, 0.07707, 0.07008, 0.07031, 0.07022, 0.06999, 0.06373, 0.06343, 0.06316, 0.0635, 0.004128, 0.005221, 0.004921, 0.003707, 0.006538, 0.007756, 0.007425, 0.00608, 0.01048, 0.01182, 0.01139, 0.009953, 0.01589, 0.01764, 0.01682, 0.01525, 0.02257, 0.02446, 0.02353, 0.02184, 0.03054, 0.03251, 0.03153, 0.02975, 0.03988, 0.04193, 0.04091, 0.03903, 0.05035, 0.05141, 0.05089, 0.0498, 0.05658, 0.05765, 0.05715, 0.05611, 0.06373, 0.06467, 0.06433, 0.06326, 0.072, 0.07296, 0.07264, 0.0715, 0.08152, 0.08255, 0.0822, 0.08097, 0.0924, 0.0935, 0.09313, 0.0918, 0.1048, 0.106, 0.1055, 0.1041, 0.1187, 0.12, 0.1196, 0.118, 0.1344, 0.1359, 0.1354, 0.1337, 0.1521, 0.1537, 0.1532, 0.1513, 0.1719, 0.1736, 0.1731, 0.1711, 0.1941, 0.1959, 0.1954, 0.1932, 0.2189, 0.2206, 0.2202, 0.218, 0.2468, 0.2477, 0.2475, 0.2459, 0.279, 0.2762, 0.2773, 0.2779, 0.3353, 0.3301, 0.3283, 0.3345, 0.3559, 0.35, 0.3498, 0.3563, 0.3709, 0.3651, 0.3653, 0.3716, 0.3809, 0.3754, 0.3756, 0.3815, 0.386, 0.3809, 0.3811, 0.3867, 0.3867, 0.3818, 0.382, 0.3874, 0.3832, 0.3785, 0.3787, 0.3838, 0.3756, 0.3711, 0.3712, 0.3761, 0.364, 0.3597, 0.3599, 0.3645, 0.3485, 0.3446, 0.3447, 0.3489, 0.3289, 0.3259, 0.326, 0.3293, 0.3046, 0.3048, 0.3047, 0.3045, 0.2833, 0.2842, 0.2841, 0.2831, 0.2642, 0.265, 0.2647, 0.264, 0.2473, 0.247, 0.2462, 0.2469]): _vg.add([_i], _w, 'REPLACE')
_vg = ob_plane.vertex_groups.new(name='Bone.003')
for _i, _w in zip([0, 1, 2, 3, 4, 5, 6, 7, 12, 13, 14, 15, 16, 17, 18, 19, 20, 21, 22, 23, 24, 25, 26, 27, 28, 29, 30, 31, 32, 33, 34, 35, 36, 37, 38, 39, 40, 41, 42, 43, 44, 45, 46, 47, 48, 49, 50, 51, 52, 53, 54, 55, 56, 57, 58, 59, 60, 61, 62, 63, 64, 65, 66, 67, 68, 69, 70, 71, 72, 73, 74, 75, 76, 77, 78, 79, 80, 81, 82, 83, 84, 85, 86, 87, 88, 89, 90, 91, 92, 93, 94, 95, 96, 97, 98, 99, 100, 101, 102, 103, 104, 105, 106, 107, 108, 109, 110, 111, 112, 113, 114, 115, 116, 117, 118, 119, 120, 121, 122, 123, 124, 125, 126, 127, 128, 129, 130, 131, 188, 189, 190, 191, 192, 193, 194, 195, 196, 197, 198, 199, 200, 201, 202, 203, 204, 205, 206, 207, 208, 209, 210, 211, 212, 213, 214, 215, 216, 217, 218, 219, 220, 221, 222, 223, 224, 225, 226, 227, 228, 229, 230, 231, 232, 233, 234, 235, 236, 237, 238, 239, 240, 241, 242, 243, 244, 245, 246, 247, 248, 249, 250, 251, 252, 253, 254, 255, 256, 257, 258, 259, 260, 261, 262, 263, 264, 265, 266, 267, 268, 269, 270, 271, 272, 273, 274, 275, 276, 277, 278, 279, 294, 295, 296, 297, 298, 299, 300, 301, 306, 307, 308, 309, 310, 311, 312, 313, 314, 315, 316, 317, 322, 323, 324, 325, 326, 327, 328, 329, 330, 331, 332, 333, 334, 335, 336, 337, 338, 339, 340, 341, 342, 343, 344, 345, 346, 347, 348, 349, 350, 351, 352, 353, 354, 355, 356, 357, 358, 359, 360, 361, 362, 363, 364, 365, 366, 367, 368, 369, 370, 371, 372, 373, 374, 375, 376, 377, 378, 379, 380, 381, 382, 383, 384, 385, 386, 387, 388, 389, 390, 391, 392, 393, 394, 395, 396, 397, 398, 399, 400, 401, 402, 403, 404, 405, 406, 407, 408, 409, 410, 411, 412, 413, 414, 415, 416, 417, 418, 419, 420, 421, 422, 423, 424, 425, 426, 427, 428, 429, 466, 467, 468, 469, 470, 471, 472, 473, 474, 475, 476, 477, 478, 479, 480, 481, 482, 483, 484, 485, 486, 487, 488, 489, 490, 491, 492, 493, 494, 495, 496, 497, 498, 499, 500, 501, 502, 503, 504, 505, 506, 507, 508, 509, 510, 511, 512, 513, 514, 515, 516, 517, 518, 519, 520, 521, 522, 523, 524, 525, 526, 527, 528, 529, 530, 531, 532, 533, 534, 535, 536, 537, 538, 539, 540, 541, 542, 543, 544, 545, 546, 547, 548, 549, 550, 551, 552, 553, 554, 555, 556, 557, 558, 559, 560, 561, 562, 563, 564, 565, 566, 567, 568, 569, 570, 571, 572, 573, 574, 575, 576, 577, 578, 579, 580, 581, 582, 583, 584, 585], [0.4643, 0.4581, 0.4636, 0.4665, 0.4949, 0.4847, 0.4836, 0.4947, 0.4622, 0.459, 0.458, 0.4592, 0.07895, 0.08006, 0.08026, 0.07876, 0.02129, 0.01927, 0.0149, 0.01811, 0.4486, 0.4455, 0.4517, 0.4517, 0.4163, 0.4157, 0.423, 0.42, 0.3815, 0.3823, 0.3904, 0.3835, 0.3446, 0.346, 0.3552, 0.3464, 0.3052, 0.3067, 0.3168, 0.3069, 0.263, 0.2639, 0.2732, 0.2642, 0.2192, 0.2181, 0.2185, 0.2184, 0.1778, 0.1758, 0.1742, 0.1761, 0.1403, 0.138, 0.1361, 0.1384, 0.1073, 0.1049, 0.1031, 0.1054, 0.07869, 0.07659, 0.07511, 0.07703, 0.05406, 0.0531, 0.05215, 0.05287, 0.4868, 0.4816, 0.4796, 0.4848, 0.5068, 0.5026, 0.5021, 0.5063, 0.5245, 0.5207, 0.5206, 0.5245, 0.5395, 0.5358, 0.5358, 0.5396, 0.5516, 0.5479, 0.5479, 0.5517, 0.5607, 0.5571, 0.557, 0.5608, 0.5668, 0.5632, 0.5632, 0.567, 0.5701, 0.5664, 0.5664, 0.5702, 0.5703, 0.5666, 0.5665, 0.5704, 0.5674, 0.5636, 0.5636, 0.5676, 0.5615, 0.5575, 0.5575, 0.5616, 0.5522, 0.5481, 0.5481, 0.5524, 0.5396, 0.5352, 0.5352, 0.5399, 0.5237, 0.5185, 0.5184, 0.5238, 0.5046, 0.4973, 0.4968, 0.5047, 0.002637, 0.004376, 0.003212, 0.001843, 0.01175, 0.0138, 0.01243, 0.01084, 0.02175, 0.02402, 0.02255, 0.02077, 0.03277, 0.03526, 0.03371, 0.03174, 0.04495, 0.04765, 0.04607, 0.0439, 0.05421, 0.05566, 0.05489, 0.05371, 0.06162, 0.06316, 0.06256, 0.06129, 0.06963, 0.0712, 0.07127, 0.06999, 0.08982, 0.09109, 0.09028, 0.08892, 0.1019, 0.1032, 0.1029, 0.1015, 0.1158, 0.1171, 0.117, 0.1155, 0.1315, 0.1329, 0.1328, 0.1313, 0.1491, 0.1506, 0.1505, 0.1489, 0.1687, 0.1703, 0.1702, 0.1685, 0.1904, 0.1921, 0.192, 0.1901, 0.2143, 0.2161, 0.216, 0.2141, 0.2406, 0.2425, 0.2424, 0.2404, 0.2695, 0.2714, 0.2713, 0.2692, 0.3011, 0.3028, 0.3027, 0.3008, 0.3358, 0.3366, 0.3366, 0.3357, 0.3749, 0.3718, 0.3719, 0.3753, 0.4078, 0.4043, 0.4047, 0.4084, 0.4357, 0.4336, 0.4348, 0.4366, 0.4468, 0.4419, 0.4457, 0.4482, 0.4708, 0.4629, 0.462, 0.4706, 0.4544, 0.452, 0.4512, 0.4522, 0.1104, 0.1113, 0.1115, 0.1102, 0.07654, 0.07505, 0.07381, 0.07556, 0.4343, 0.432, 0.4362, 0.4365, 0.409, 0.4085, 0.4135, 0.4115, 0.382, 0.3825, 0.3879, 0.3833, 0.3535, 0.3545, 0.3605, 0.3548, 0.3233, 0.3245, 0.3313, 0.3246, 0.2908, 0.2921, 0.2995, 0.2922, 0.2562, 0.257, 0.2637, 0.2572, 0.2202, 0.2196, 0.2199, 0.2197, 0.1857, 0.1844, 0.1832, 0.1846, 0.1537, 0.1522, 0.1508, 0.1524, 0.1245, 0.1233, 0.122, 0.1234, 0.0978, 0.09768, 0.09706, 0.09724, 0.473, 0.469, 0.4675, 0.4715, 0.4881, 0.4849, 0.4845, 0.4877, 0.5014, 0.4985, 0.4984, 0.5014, 0.5126, 0.5098, 0.5098, 0.5127, 0.5216, 0.5187, 0.5188, 0.5217, 0.5282, 0.5254, 0.5254, 0.5283, 0.5324, 0.5296, 0.5296, 0.5326, 0.5344, 0.5315, 0.5315, 0.5345, 0.5339, 0.531, 0.531, 0.5341, 0.531, 0.5281, 0.5281, 0.5312, 0.5257, 0.5227, 0.5227, 0.5258, 0.5177, 0.5146, 0.5146, 0.5179, 0.5072, 0.5038, 0.5038, 0.5074, 0.494, 0.4901, 0.49, 0.4942, 0.4786, 0.473, 0.4726, 0.4786, 0.002819, 0.004024, 0.003314, 0.002309, 0.009915, 0.01128, 0.01044, 0.009323, 0.01768, 0.01914, 0.01824, 0.01702, 0.02617, 0.02772, 0.02676, 0.02545, 0.03545, 0.0371, 0.03609, 0.03468, 0.04562, 0.04737, 0.04631, 0.0448, 0.05337, 0.05431, 0.05376, 0.05295, 0.05948, 0.06048, 0.05991, 0.05904, 0.06618, 0.06724, 0.06665, 0.06572, 0.07352, 0.07465, 0.07406, 0.07307, 0.08156, 0.08275, 0.08221, 0.08115, 0.0903, 0.09155, 0.0912, 0.09009, 0.09964, 0.1009, 0.1013, 0.1002, 0.1224, 0.1235, 0.1226, 0.1214, 0.1355, 0.1366, 0.1363, 0.1351, 0.1501, 0.1512, 0.1511, 0.1499, 0.1663, 0.1675, 0.1674, 0.1661, 0.184, 0.1853, 0.1852, 0.1839, 0.2035, 0.2048, 0.2047, 0.2033, 0.2246, 0.226, 0.2259, 0.2244, 0.2475, 0.249, 0.2489, 0.2473, 0.2724, 0.2738, 0.2738, 0.2722, 0.2993, 0.3006, 0.3005, 0.2991, 0.3286, 0.3291, 0.3291, 0.3285, 0.3611, 0.3586, 0.3587, 0.3614, 0.3891, 0.386, 0.3861, 0.3895, 0.4135, 0.4107, 0.411, 0.4139, 0.4344, 0.4328, 0.4338, 0.4351, 0.05822, 0.05636, 0.05421, 0.05691, 0.02862, 0.02845, 0.02431, 0.02581]): _vg.add([_i], _w, 'REPLACE')
_vg = ob_plane.vertex_groups.new(name='Bone.004')
for _i, _w in zip([0, 1, 2, 3, 4, 5, 6, 7, 12, 13, 14, 15, 20, 21, 22, 23, 24, 25, 26, 27, 28, 29, 30, 31, 32, 33, 34, 35, 36, 37, 38, 39, 40, 41, 42, 43, 44, 45, 46, 47, 48, 49, 50, 51, 52, 53, 54, 55, 56, 57, 58, 59, 60, 61, 62, 63, 64, 65, 66, 67, 68, 69, 70, 71, 72, 73, 74, 75, 76, 77, 78, 79, 80, 81, 82, 83, 84, 85, 86, 87, 88, 89, 90, 91, 92, 93, 94, 95, 96, 97, 98, 99, 100, 101, 102, 103, 104, 105, 106, 107, 108, 109, 110, 111, 112, 113, 114, 115, 116, 117, 118, 119, 120, 121, 122, 123, 124, 125, 126, 127, 128, 129, 130, 131, 228, 229, 230, 231, 232, 233, 234, 235, 236, 237, 238, 239, 240, 241, 242, 243, 244, 245, 246, 247, 248, 249, 250, 251, 252, 253, 254, 255, 256, 257, 258, 259, 260, 261, 262, 263, 264, 265, 266, 267, 268, 269, 270, 271, 272, 273, 274, 275, 276, 277, 278, 279, 280, 281, 282, 283, 284, 285, 286, 287, 288, 289, 290, 291, 292, 293, 294, 295, 296, 297, 298, 299, 300, 301, 306, 307, 308, 309, 310, 311, 312, 313, 314, 315, 316, 317, 318, 319, 320, 321, 322, 323, 324, 325, 326, 327, 328, 329, 330, 331, 332, 333, 334, 335, 336, 337, 338, 339, 340, 341, 342, 343, 344, 345, 346, 347, 348, 349, 350, 351, 352, 353, 354, 355, 356, 357, 358, 359, 360, 361, 362, 363, 364, 365, 366, 367, 368, 369, 370, 371, 372, 373, 374, 375, 376, 377, 378, 379, 380, 381, 382, 383, 384, 385, 386, 387, 388, 389, 390, 391, 392, 393, 394, 395, 396, 397, 398, 399, 400, 401, 402, 403, 404, 405, 406, 407, 408, 409, 410, 411, 412, 413, 414, 415, 416, 417, 418, 419, 420, 421, 422, 423, 424, 425, 426, 427, 428, 429, 518, 519, 520, 521, 522, 523, 524, 525, 526, 527, 528, 529, 530, 531, 532, 533, 534, 535, 536, 537, 538, 539, 540, 541, 542, 543, 544, 545, 546, 547, 548, 549, 550, 551, 552, 553, 554, 555, 556, 557, 558, 559, 560, 561, 562, 563, 564, 565, 566, 567, 568, 569, 570, 571, 572, 573, 574, 575, 576, 577, 578, 579, 580, 581, 582, 583, 584, 585, 586, 587, 588, 589, 590, 591, 592, 593], [0.4522, 0.4618, 0.4568, 0.4507, 0.4118, 0.4236, 0.4258, 0.4128, 0.1131, 0.1142, 0.1141, 0.1132, 0.9597, 0.9608, 0.9633, 0.9615, 0.4738, 0.4787, 0.473, 0.4711, 0.5163, 0.5177, 0.5109, 0.513, 0.5603, 0.56, 0.5523, 0.5587, 0.6055, 0.6045, 0.5958, 0.6041, 0.6526, 0.6514, 0.6417, 0.6512, 0.7017, 0.7011, 0.6921, 0.7008, 0.7517, 0.7532, 0.7531, 0.7528, 0.7987, 0.8011, 0.803, 0.8007, 0.8412, 0.8439, 0.846, 0.8434, 0.8786, 0.8813, 0.8833, 0.8807, 0.911, 0.9133, 0.915, 0.9128, 0.9388, 0.9399, 0.941, 0.9402, 0.1247, 0.1249, 0.1245, 0.1241, 0.136, 0.1368, 0.137, 0.1359, 0.1485, 0.1496, 0.1499, 0.1485, 0.1619, 0.1631, 0.1635, 0.162, 0.1763, 0.1777, 0.178, 0.1763, 0.1917, 0.1935, 0.1936, 0.1917, 0.2082, 0.2102, 0.2102, 0.2081, 0.2258, 0.228, 0.228, 0.2258, 0.2448, 0.2471, 0.2472, 0.2447, 0.2653, 0.2678, 0.2679, 0.2652, 0.2875, 0.2903, 0.2904, 0.2875, 0.3117, 0.3147, 0.3148, 0.3117, 0.3381, 0.3414, 0.3417, 0.3381, 0.3668, 0.3712, 0.3717, 0.3669, 0.3973, 0.4048, 0.406, 0.3978, 0.000479, 0.001055, 0.001004, 0.0003648, 0.007798, 0.008416, 0.008378, 0.007696, 0.01595, 0.01661, 0.01657, 0.01584, 0.02497, 0.02568, 0.02564, 0.02487, 0.03494, 0.0357, 0.03565, 0.03483, 0.0459, 0.04672, 0.04666, 0.04578, 0.05396, 0.0544, 0.05437, 0.0539, 0.06054, 0.061, 0.06097, 0.06047, 0.0677, 0.0682, 0.06817, 0.06764, 0.07549, 0.07603, 0.07601, 0.07543, 0.08391, 0.08454, 0.08455, 0.08388, 0.09294, 0.09376, 0.09391, 0.09302, 0.1023, 0.1038, 0.1044, 0.1028, 0.9768, 0.9797, 0.981, 0.979, 0.9912, 0.9924, 0.9928, 0.9923, 0.9994, 0.9983, 0.9983, 0.9987, 0.9969, 0.9971, 0.4484, 0.4567, 0.4534, 0.4475, 0.4139, 0.4236, 0.4257, 0.415, 0.131, 0.1317, 0.1319, 0.1311, 0.003661, 0.004076, 0.00422, 0.003587, 0.9102, 0.912, 0.9134, 0.9114, 0.9918, 0.9928, 0.9936, 0.9926, 0.467, 0.4712, 0.4674, 0.4652, 0.5032, 0.5044, 0.4999, 0.5011, 0.5401, 0.54, 0.5351, 0.5391, 0.5778, 0.5771, 0.5715, 0.5768, 0.6165, 0.6156, 0.6092, 0.6155, 0.6568, 0.6559, 0.6489, 0.6558, 0.6988, 0.6983, 0.6919, 0.6981, 0.7414, 0.7424, 0.7424, 0.7422, 0.7821, 0.7837, 0.7852, 0.7835, 0.8197, 0.8215, 0.8231, 0.8212, 0.854, 0.8554, 0.8569, 0.8553, 0.8853, 0.8854, 0.8862, 0.886, 0.1426, 0.1426, 0.1422, 0.1421, 0.154, 0.1546, 0.1547, 0.1539, 0.1664, 0.1673, 0.1675, 0.1664, 0.1796, 0.1806, 0.1809, 0.1797, 0.1937, 0.1947, 0.195, 0.1937, 0.2086, 0.2098, 0.2101, 0.2086, 0.2245, 0.2258, 0.2261, 0.2246, 0.2416, 0.243, 0.2433, 0.2416, 0.2599, 0.2614, 0.2616, 0.2599, 0.2795, 0.2811, 0.2814, 0.2795, 0.3006, 0.3024, 0.3026, 0.3006, 0.3233, 0.3253, 0.3256, 0.3233, 0.3478, 0.3502, 0.3504, 0.3477, 0.3739, 0.3772, 0.3776, 0.374, 0.4011, 0.4072, 0.4083, 0.4017, 0.01029, 0.01084, 0.01034, 0.00976, 0.01736, 0.01791, 0.01776, 0.01716, 0.02525, 0.02582, 0.02577, 0.02513, 0.03392, 0.03452, 0.03449, 0.03382, 0.04338, 0.04402, 0.04399, 0.04329, 0.05184, 0.05218, 0.05216, 0.05179, 0.05743, 0.05778, 0.05776, 0.05738, 0.06348, 0.06385, 0.06383, 0.06342, 0.07002, 0.07041, 0.07039, 0.06996, 0.07706, 0.07748, 0.07745, 0.077, 0.08464, 0.08508, 0.08506, 0.08458, 0.09277, 0.09325, 0.09324, 0.09272, 0.1015, 0.102, 0.102, 0.1015, 0.1107, 0.1114, 0.1116, 0.1108, 0.1202, 0.1215, 0.1222, 0.1207, 0.9317, 0.9339, 0.9364, 0.9333, 0.9539, 0.954, 0.9564, 0.9556, 0.9724, 0.972, 0.974, 0.9737, 0.9916, 0.9926, 0.9874, 0.9871]): _vg.add([_i], _w, 'REPLACE')
_m = ob_plane.modifiers.new('Armature', 'ARMATURE')
_m.object = ob_armature
ob_cylinder.location = (-1.6, -0.6748, 2.839)
ob_cylinder.rotation_euler = (-0.7374, -0.0, 0.0)
ob_cylinder.lineart.crease_threshold = 0.0
ob_cube.location = (-1.605, 4.171, -0.5623)
ob_cube.scale = (1.394, 1.394, 1.394)
ob_cube.lineart.crease_threshold = 0.0
_vg = ob_cube.vertex_groups.new(name='Rückenwirbel1')
for _i, _w in zip([0, 1, 2, 3, 4, 5, 6, 7, 8, 9, 10, 11, 12, 14, 15, 19, 26, 27, 28, 30, 31, 32, 33, 34, 35, 39, 40, 41, 81, 82, 83, 126, 127, 130, 173, 174, 180, 191, 192, 193, 194, 198], [0.07772, 0.38, 0.3487, 0.4175, 0.1496, 0.06364, 0.1554, 0.1209, 0.4276, 0.9772, 0.8627, 0.08026, 0.03716, 0.1016, 0.3624, 0.01763, 0.7722, 0.08199, 0.002891, 0.506, 0.02771, 0.1684, 0.03589, 0.08698, 5.033e-05, 0.002415, 0.009807, 0.01992, 0.005923, 0.04147, 0.00904, 0.002587, 0.007162, 0.03405, 0.0487, 0.1053, 0.005144, 0.1175, 0.5256, 0.3882, 0.00836, 0.005225]): _vg.add([_i], _w, 'REPLACE')
_vg = ob_cube.vertex_groups.new(name='Rückenwirbel2')
for _i, _w in zip([0, 1, 2, 4, 8, 9, 10, 11, 12, 14, 15, 16, 17, 18, 19, 25, 26, 27, 28, 30, 33, 34, 35, 126, 127, 193, 194], [0.7504, 0.1591, 0.3076, 7.387e-08, 0.0001484, 0.004188, 0.01539, 0.573, 0.8872, 0.3716, 0.2847, 0.01159, 0.002271, 0.2324, 0.0493, 0.002784, 0.05512, 0.4946, 0.09923, 0.1463, 0.3093, 0.4155, 9.81e-05, 0.08611, 0.01389, 0.07767, 0.3473]): _vg.add([_i], _w, 'REPLACE')
_vg = ob_cube.vertex_groups.new(name='Kruppenwirbel')
for _i, _w in zip([0, 11, 12, 16, 17, 18, 22, 24, 28, 29, 176, 194], [0.009204, 0.003686, 0.01512, 0.08228, 0.3357, 0.5623, 0.000277, 0.01378, 1.097e-05, 0.1754, 0.586, 0.09764]): _vg.add([_i], _w, 'REPLACE')
_vg = ob_cube.vertex_groups.new(name='Schweifwirbel1')
for _i, _w in zip([16, 17, 20, 21, 22, 23, 24, 29, 36, 125, 133, 175, 176, 177, 194, 195], [0.06005, 0.08641, 0.05682, 0.05266, 0.8931, 0.2904, 0.1516, 0.3977, 0.01588, 5.537e-07, 0.00015, 0.01249, 0.3846, 0.3743, 0.0002526, 0.1049]): _vg.add([_i], _w, 'REPLACE')
_vg = ob_cube.vertex_groups.new(name='Schweifwirbel2')
_vg = ob_cube.vertex_groups.new(name='Schweifwirbel3')
_vg = ob_cube.vertex_groups.new(name='Schweifwirbel4')
_vg = ob_cube.vertex_groups.new(name='Bone.008')
for _i, _w in zip([12, 18], [0.003641, 0.04788]): _vg.add([_i], _w, 'REPLACE')
_vg = ob_cube.vertex_groups.new(name='Hüfte.L')
_vg = ob_cube.vertex_groups.new(name='Oberschenkel.L')
_vg = ob_cube.vertex_groups.new(name='Unterschenkel.L')
_vg = ob_cube.vertex_groups.new(name='FesselHinten.L')
_vg = ob_cube.vertex_groups.new(name='HufHinten.L')
_vg = ob_cube.vertex_groups.new(name='Bone.009')
for _i, _w in zip([0, 11, 12, 15, 16, 17, 18, 19, 20, 21, 22, 23, 24, 25, 26, 27, 28, 29, 30, 33, 35, 36, 124, 125, 129, 133, 134, 135, 138, 175, 176, 177, 187, 188, 194, 195, 199], [0.111, 0.2762, 0.02193, 0.0008415, 0.7166, 0.5223, 0.1416, 0.09969, 0.4124, 0.308, 0.04823, 0.3451, 0.4928, 0.3633, 0.0006198, 0.1992, 0.5309, 0.3589, 0.004008, 0.002067, 0.0009207, 0.5058, 0.01611, 0.02357, 0.001504, 0.1572, 0.1005, 0.009511, 8.294e-05, 0.2176, 0.008757, 0.2866, 0.1773, 0.001634, 0.4884, 0.35, 0.08906]): _vg.add([_i], _w, 'REPLACE')
_vg = ob_cube.vertex_groups.new(name='Hüfte.R')
for _i, _w in zip([4, 7, 11, 15, 16, 17, 19, 20, 21, 22, 23, 24, 25, 27, 28, 29, 33, 34, 35, 36, 123, 125, 127, 128, 129, 130, 131, 133, 134, 135, 173, 175, 177, 186, 187, 188, 191, 194, 195, 199], [5.387e-05, 0.001298, 0.01444, 1.418e-05, 0.1051, 0.02378, 0.6953, 0.4377, 0.2948, 0.04737, 0.3432, 0.3241, 0.5883, 0.07057, 0.308, 0.05712, 0.1408, 0.01437, 0.1278, 0.4481, 0.194, 0.002639, 0.05534, 0.0001199, 0.2056, 0.002097, 0.3084, 0.05992, 0.08881, 0.05108, 0.0, 0.09054, 0.3085, 0.0001113, 0.0826, 0.0008394, 9.662e-05, 0.007237, 0.4597, 0.1009]): _vg.add([_i], _w, 'REPLACE')
_vg = ob_cube.vertex_groups.new(name='Oberschenkel.R')
for _i, _w in zip([1, 2, 3, 4, 7, 8, 11, 13, 14, 15, 19, 20, 21, 23, 25, 26, 27, 28, 30, 32, 33, 34, 35, 36, 123, 124, 125, 126, 127, 128, 129, 130, 131, 132, 133, 134, 135, 136, 137, 138, 139, 140, 141, 142, 143, 144, 145, 146, 147, 148, 149, 150, 152, 173, 175, 186, 187, 188, 189, 191, 193, 195, 199, 200], [0.2147, 0.2281, 0.09942, 0.001457, 0.001802, 0.0867, 0.0002955, 0.995, 0.4528, 0.1962, 0.08967, 0.034, 0.1361, 0.0001746, 0.00458, 0.0008311, 0.08766, 0.002032, 0.08605, 2.585e-05, 0.3506, 0.4104, 0.5257, 0.0009774, 0.7859, 0.8175, 0.7769, 0.5255, 0.658, 0.8456, 0.7798, 0.5268, 0.6738, 0.9602, 0.3482, 0.3906, 0.8687, 0.9834, 0.9702, 0.9021, 0.9881, 0.989, 0.4045, 0.3831, 0.9832, 0.2673, 0.02874, 0.594, 0.001118, 0.6978, 0.00131, 0.003056, 0.0001153, 0.5097, 0.2377, 0.9892, 0.2962, 0.9043, 0.0004779, 9.932e-05, 0.1898, 0.08133, 0.4982, 0.4709]): _vg.add([_i], _w, 'REPLACE')
_vg = ob_cube.vertex_groups.new(name='Unterschenkel.R')
for _i, _w in zip([13, 136, 137, 140, 141, 142, 143, 144, 145, 146, 147, 148, 149, 150, 151, 152, 153, 154, 155, 156, 157, 158, 159, 160, 161, 162, 163, 189, 190, 200, 201, 202], [2.808e-05, 0.003958, 0.0001709, 0.0007244, 0.595, 0.6161, 0.008347, 0.732, 0.9593, 0.4047, 0.9953, 0.2982, 0.9949, 0.9914, 0.9558, 0.9959, 0.9689, 0.9505, 0.5106, 0.2962, 0.2569, 0.4401, 0.4175, 0.007487, 0.01609, 0.02365, 0.0008168, 0.9933, 0.7256, 0.5288, 0.5756, 0.0438]): _vg.add([_i], _w, 'REPLACE')
_vg = ob_cube.vertex_groups.new(name='FesselHinten.R')
for _i, _w in zip([151, 153, 154, 155, 156, 157, 158, 159, 160, 161, 162, 163, 164, 165, 166, 167, 168, 169, 170, 171, 172, 190, 201, 202], [0.03729, 0.02162, 0.04224, 0.4859, 0.697, 0.7348, 0.5482, 0.5745, 0.5634, 0.9114, 0.8983, 0.412, 0.01437, 0.1552, 0.2559, 0.04518, 0.004226, 0.02335, 0.003108, 0.02549, 0.02363, 0.2694, 0.4203, 0.8646]): _vg.add([_i], _w, 'REPLACE')
_vg = ob_cube.vertex_groups.new(name='HufHinten.R')
for _i, _w in zip([158, 159, 160, 161, 162, 163, 164, 165, 166, 167, 168, 169, 170, 171, 172, 190, 202], [0.001244, 9.18e-06, 0.421, 0.04732, 0.05934, 0.582, 0.9618, 0.8426, 0.7405, 0.9468, 0.9746, 0.962, 0.9744, 0.9571, 0.9614, 1.085e-05, 0.07888]): _vg.add([_i], _w, 'REPLACE')
_vg = ob_cube.vertex_groups.new(name='HalswirbelUnten')
for _i, _w in zip([6, 9, 10, 26, 32, 39, 40, 41, 52, 180, 192], [0.4553, 0.0001332, 0.01388, 0.003835, 0.0001252, 0.1393, 0.1734, 0.1124, 0.0181, 0.1291, 0.3382]): _vg.add([_i], _w, 'REPLACE')
_vg = ob_cube.vertex_groups.new(name='HalswirbelMitte')
for _i, _w in zip([6, 10, 26, 32, 38, 39, 40, 41, 42, 43, 44, 45, 46, 47, 48, 49, 50, 51, 52, 53, 54, 55, 56, 58, 89, 178, 180, 181, 182, 192, 197], [0.1762, 0.0001523, 2.606e-05, 0.00032, 0.003061, 0.7799, 0.7835, 0.2167, 0.5444, 0.004842, 0.2006, 0.3942, 0.3971, 0.643, 0.3687, 0.3834, 0.5122, 0.5936, 0.7008, 0.07825, 0.07576, 0.02975, 0.0934, 0.006376, 1.028e-05, 0.304, 0.6942, 0.1379, 0.1208, 0.09414, 7.829e-06]): _vg.add([_i], _w, 'REPLACE')
_vg = ob_cube.vertex_groups.new(name='HalswirbelOben')
for _i, _w in zip([39, 41, 44, 45, 47, 48, 49, 50, 51, 52, 53, 54, 55, 56, 57, 58, 59, 60, 61, 62, 64, 65, 66, 67, 68, 71, 72, 178, 180, 181, 182, 197, 203, 204, 205, 206], [0.004681, 2.709e-06, 0.0007231, 0.06356, 0.05032, 0.2299, 0.05592, 0.2005, 0.3941, 0.0883, 0.1246, 0.1931, 0.936, 0.8259, 0.887, 0.4574, 0.5005, 0.4874, 0.4195, 1.777e-06, 0.02327, 0.0678, 0.2477, 0.2485, 0.1608, 0.02209, 0.01859, 0.6753, 0.04382, 0.1533, 0.1378, 0.06395, 0.485, 0.3481, 0.3535, 0.4538]): _vg.add([_i], _w, 'REPLACE')
_vg = ob_cube.vertex_groups.new(name='Kopf')
for _i, _w in zip([50, 53, 54, 55, 56, 57, 58, 59, 60, 61, 62, 63, 64, 65, 66, 67, 68, 69, 70, 71, 72, 73, 74, 75, 76, 77, 78, 79, 80, 178, 183, 184, 197, 203, 204, 205, 206], [2.485e-05, 0.0002658, 0.0196, 0.0007058, 0.0145, 0.09605, 0.1564, 0.4961, 0.5109, 0.571, 0.05584, 0.2942, 0.5044, 0.9185, 0.744, 0.7475, 0.7494, 0.00432, 0.707, 0.9476, 0.9053, 0.135, 0.5725, 0.9687, 0.9244, 0.2396, 0.8791, 0.878, 0.68, 0.002318, 0.06649, 0.5488, 0.1574, 0.5123, 0.6475, 0.6433, 0.5408]): _vg.add([_i], _w, 'REPLACE')
_vg = ob_cube.vertex_groups.new(name='Kiefer')
for _i, _w in zip([45, 47, 48, 49, 50, 52, 53, 54, 56, 58, 61, 62, 63, 64, 66, 68, 69, 70, 71, 72, 73, 74, 75, 76, 77, 78, 79, 80, 181, 182, 183, 184, 197], [0.02335, 0.05793, 0.2463, 0.03884, 0.089, 0.0002159, 0.7507, 0.67, 0.02926, 0.3566, 0.0009471, 0.9278, 0.6909, 0.4539, 1.005e-05, 0.08534, 0.977, 0.2914, 0.0002866, 0.05881, 0.8635, 0.4264, 0.01051, 0.07283, 0.7594, 0.1196, 0.1208, 0.319, 0.6478, 0.6861, 0.9322, 0.45, 0.758]): _vg.add([_i], _w, 'REPLACE')
_vg = ob_cube.vertex_groups.new(name='Schulter.L')
_vg = ob_cube.vertex_groups.new(name='Oberarm.L')
_vg = ob_cube.vertex_groups.new(name='Elle.L')
_vg = ob_cube.vertex_groups.new(name='Röhrbein.L')
_vg = ob_cube.vertex_groups.new(name='FesselVorne.L')
_vg = ob_cube.vertex_groups.new(name='HufVorne.L')
_vg = ob_cube.vertex_groups.new(name='Schulter.R')
for _i, _w in zip([1, 2, 3, 4, 5, 6, 7, 8, 9, 10, 15, 26, 27, 30, 31, 32, 34, 37, 38, 39, 40, 41, 42, 43, 44, 45, 46, 47, 48, 49, 50, 52, 53, 54, 56, 82, 83, 88, 89, 90, 174, 179, 180, 181, 182, 191, 192, 193, 196, 198], [0.03291, 0.0372, 0.07977, 0.1669, 0.1667, 0.201, 0.06104, 0.1103, 0.0003192, 0.05227, 0.05121, 0.08473, 6.278e-07, 0.1068, 0.5854, 0.5589, 7.658e-08, 0.03272, 0.5747, 0.03716, 0.0007379, 0.6105, 0.2136, 0.1658, 0.704, 0.4558, 0.2873, 0.4731, 0.1222, 0.4976, 0.1625, 0.1492, 0.00203, 0.00483, 0.0003024, 0.00534, 0.003709, 0.00282, 0.001373, 0.0001097, 0.03354, 0.04581, 0.09351, 0.03052, 0.02104, 0.04215, 0.0181, 0.03804, 0.01404, 0.006522]): _vg.add([_i], _w, 'REPLACE')
_vg = ob_cube.vertex_groups.new(name='Oberarm.R')
for _i, _w in zip([1, 2, 3, 4, 5, 7, 8, 14, 15, 26, 30, 31, 32, 34, 37, 38, 41, 42, 43, 44, 45, 46, 47, 48, 49, 81, 82, 83, 84, 85, 86, 87, 88, 89, 90, 91, 92, 93, 94, 95, 97, 102, 174, 179, 191, 193, 196, 198], [0.07501, 0.05972, 0.1713, 0.5301, 0.6929, 0.4516, 0.1759, 0.000929, 0.0485, 0.0003312, 0.04728, 0.349, 0.1985, 0.0002226, 0.9491, 0.4111, 7.33e-05, 0.7054, 0.8051, 0.1872, 0.008114, 0.6563, 0.1476, 0.0007949, 0.0524, 0.3289, 0.401, 0.4935, 0.308, 0.5687, 0.6329, 0.4436, 0.8675, 0.6071, 0.8342, 0.691, 0.5201, 0.2263, 0.08698, 0.1613, 0.001625, 1.527e-05, 0.3789, 0.7466, 0.3682, 0.09688, 0.699, 0.6634]): _vg.add([_i], _w, 'REPLACE')
_vg = ob_cube.vertex_groups.new(name='Elle.R')
for _i, _w in zip([1, 2, 3, 4, 5, 7, 8, 15, 32, 37, 42, 43, 46, 81, 82, 83, 84, 85, 86, 87, 88, 89, 90, 91, 92, 93, 94, 95, 96, 97, 98, 99, 100, 101, 102, 103, 174, 179, 191, 193, 196, 198], [0.02473, 0.006886, 0.09151, 0.09395, 0.03808, 0.3007, 0.06417, 0.002116, 0.003209, 0.0001056, 0.05108, 0.003076, 0.009069, 0.6244, 0.4944, 0.4638, 0.6812, 0.4075, 0.3382, 0.5016, 0.1112, 0.3696, 0.1557, 0.3043, 0.4701, 0.7604, 0.9005, 0.8363, 0.3556, 0.9147, 0.4853, 0.3828, 0.3346, 0.1759, 0.4233, 0.222, 0.3876, 0.1972, 0.3689, 0.04738, 0.2616, 0.2979]): _vg.add([_i], _w, 'REPLACE')
_vg = ob_cube.vertex_groups.new(name='Röhrbein.R')
for _i, _w in zip([95, 96, 97, 98, 99, 100, 101, 102, 103, 104, 105, 106, 107, 108, 109, 110, 111, 112, 113, 185], [0.0001947, 0.6423, 0.07667, 0.5122, 0.6152, 0.6628, 0.8214, 0.5737, 0.7752, 0.9298, 0.2701, 0.9365, 0.3027, 0.4012, 0.1011, 0.1367, 0.008464, 0.04505, 0.001642, 0.9246]): _vg.add([_i], _w, 'REPLACE')
_vg = ob_cube.vertex_groups.new(name='FesselVorne.R')
for _i, _w in zip([104, 105, 106, 107, 108, 109, 110, 111, 112, 113, 114, 115, 116, 117, 118, 119, 120, 121, 122, 185], [0.06293, 0.7269, 0.05744, 0.6947, 0.5953, 0.797, 0.8353, 0.5838, 0.9166, 0.8632, 0.2069, 0.1638, 0.1426, 0.136, 0.004368, 0.02477, 0.017, 0.01016, 0.0007993, 0.07065]): _vg.add([_i], _w, 'REPLACE')
_vg = ob_cube.vertex_groups.new(name='HufVorne.R')
for _i, _w in zip([108, 109, 110, 111, 112, 113, 114, 115, 116, 117, 118, 119, 120, 121, 122], [2.819e-05, 0.08703, 0.01008, 0.3989, 0.01961, 0.1195, 0.7923, 0.8355, 0.8566, 0.8635, 0.9796, 0.9611, 0.9663, 0.97, 0.9793]): _vg.add([_i], _w, 'REPLACE')
_m = ob_cube.modifiers.new('Mirror', 'MIRROR')
_m.merge_threshold = 0.0708
_m = ob_cube.modifiers.new('Armature', 'ARMATURE')

# ---- collection membership
col_collection_1.objects.link(ob_armature)
col_collection_1.objects.link(ob_plane)
col_collection_1.objects.link(ob_cylinder)
col_collection_2.objects.link(ob_cube)

# ---- scene / render settings (as saved in the file)
scene.frame_start = 1; scene.frame_end = 250; scene.frame_set(111)
scene.render.engine = 'BLENDER_EEVEE_NEXT'
scene.render.resolution_percentage = 50
scene.render.dither_intensity = 0.0
scene.cycles.use_denoising = False
scene.cycles.samples = 128
scene.cycles.sampling_pattern = 'TABULATED_SOBOL'
scene.cycles.light_sampling_threshold = 0.0
scene.cycles.use_adaptive_sampling = False
scene.cycles.use_light_tree = False
scene.cycles.blur_glossy = 0.0
scene.cycles.sample_clamp_indirect = 0.0
scene.view_settings.view_transform = 'Standard'
bpy.context.view_layer.update()

# ---- added for rendering (the .blend has no active camera and no usable light): camera, sun
cam_auto = bpy.data.cameras.new('AutoCamera')
cam_auto.lens = 50.0
cam_auto.sensor_width = 36.0
cam_auto.clip_end = 1000.0
ob_auto_camera = bpy.data.objects.new('AutoCamera', cam_auto)
scene.collection.objects.link(ob_auto_camera)
ob_auto_camera.location = (9.78748, -13.5631, 9.76107)
ob_auto_camera.rotation_euler = (1.09748, -7.21219e-08, 0.694738)
scene.camera = ob_auto_camera
light_auto_sun = bpy.data.lights.new('AutoSun', 'SUN')
light_auto_sun.energy = 3.0
light_auto_sun.angle = 0.0523599
ob_auto_sun = bpy.data.objects.new('AutoSun', light_auto_sun)
scene.collection.objects.link(ob_auto_sun)
ob_auto_sun.rotation_euler = (0.872665, 0.174533, 0.523599)
bpy.context.view_layer.update()
